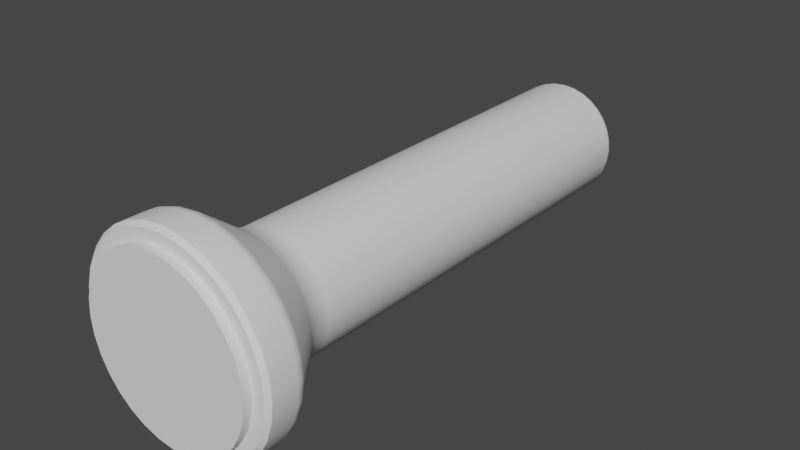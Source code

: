 # Source: Flashlight.blend  (saved by Blender 3.0.42; exported with 4.5.12 LTS)
import bpy
from mathutils import Matrix  # noqa: F401  (used for matrix-valued properties, if any)

bpy.ops.wm.read_factory_settings(use_empty=True)
scene = bpy.context.scene
scene.name = 'Scene'

# ---- collections
col_collection = bpy.data.collections.new('Collection'); scene.collection.children.link(col_collection)

# ---- node groups
ng_auto_smooth = bpy.data.node_groups.new('Auto Smooth', 'GeometryNodeTree')
_s = ng_auto_smooth.interface.new_socket(name='Geometry', in_out='OUTPUT', socket_type='NodeSocketGeometry')
_s = ng_auto_smooth.interface.new_socket(name='Geometry', in_out='INPUT', socket_type='NodeSocketGeometry')
_s = ng_auto_smooth.interface.new_socket(name='Angle', in_out='INPUT', socket_type='NodeSocketFloat')
_s.subtype = 'ANGLE'
_s.min_value = 0.0
_s.max_value = 3.142
ng_auto_smooth.is_modifier = True
_N = ng_auto_smooth.nodes; _L = ng_auto_smooth.links
n0 = _N.new('NodeGroupOutput'); n0.name = 'Group Output'; n0.location = (480, -100)
n1 = _N.new('NodeGroupInput'); n1.name = 'Group Input'; n1.location = (-420, -300)
n2 = _N.new('NodeGroupInput'); n2.name = 'Group Input.001'; n2.location = (-60, -100)
n3 = _N.new('GeometryNodeSetShadeSmooth'); n3.name = 'Set Shade Smooth'; n3.location = (120, -100)
n3.domain = 'EDGE'
n4 = _N.new('GeometryNodeSetShadeSmooth'); n4.name = 'Set Shade Smooth.001'; n4.location = (300, -100)
n5 = _N.new('GeometryNodeInputMeshEdgeAngle'); n5.name = 'Edge Angle'; n5.location = (-420, -220)
n6 = _N.new('GeometryNodeInputEdgeSmooth'); n6.name = 'Is Edge Smooth'; n6.location = (-60, -160)
n7 = _N.new('GeometryNodeInputShadeSmooth'); n7.name = 'Is Face Smooth'; n7.location = (-240, -340)
n8 = _N.new('FunctionNodeBooleanMath'); n8.name = 'Boolean Math'; n8.location = (-60, -220)
n9 = _N.new('FunctionNodeCompare'); n9.name = 'Compare'; n9.location = (-240, -180)
n9.operation = 'LESS_EQUAL'
_L.new(n5.outputs[0], n9.inputs[0])
_L.new(n4.outputs[0], n0.inputs[0])
_L.new(n1.outputs[1], n9.inputs[1])
_L.new(n9.outputs[0], n8.inputs[0])
_L.new(n7.outputs[0], n8.inputs[1])
_L.new(n2.outputs[0], n3.inputs[0])
_L.new(n6.outputs[0], n3.inputs[1])
_L.new(n3.outputs[0], n4.inputs[0])
_L.new(n8.outputs[0], n3.inputs[2])
n0.is_active_output = True

# ---- world
world_world = bpy.data.worlds.new('World'); scene.world = world_world
world_world.use_nodes = True; world_world.node_tree.nodes.clear()
_N = world_world.node_tree.nodes; _L = world_world.node_tree.links
n0 = _N.new('ShaderNodeOutputWorld'); n0.name = 'World Output'; n0.location = (300, 300)
n1 = _N.new('ShaderNodeBackground'); n1.name = 'Background'; n1.location = (10, 300)
n1.inputs[0].default_value = (0.05088, 0.05088, 0.05088, 1.0)
_L.new(n1.outputs[0], n0.inputs[0])
n0.is_active_output = True
world_world.color = (0.05088, 0.05088, 0.05088)
world_world.use_sun_shadow = False
world_world.sun_shadow_jitter_overblur = 0.0

# ---- meshes
me_cylinder = bpy.data.meshes.new('Cylinder')
me_cylinder.from_pydata([(3.064e-07, 0.6503, -2.826), (0.0, 0.7535, -2.723), (1.532e-07, 0.7019, -2.812), (4.098e-08, 0.7397, -2.774), (0.1269, 0.6378, -2.826), (0.147, 0.739, -2.723), (0.1369, 0.6884, -2.812), (0.1443, 0.7255, -2.774), (0.2489, 0.6008, -2.826), (0.2883, 0.6961, -2.723), (0.2686, 0.6485, -2.812), (0.2831, 0.6834, -2.774), (0.3613, 0.5407, -2.826), (0.4186, 0.6265, -2.723), (0.39, 0.5836, -2.812), (0.4109, 0.615, -2.774), (0.4599, 0.4599, -2.826), (0.5328, 0.5328, -2.723), (0.4963, 0.4963, -2.812), (0.523, 0.523, -2.774), (0.5407, 0.3613, -2.826), (0.6265, 0.4186, -2.723), (0.5836, 0.39, -2.812), (0.615, 0.4109, -2.774), (0.6008, 0.2489, -2.826), (0.6961, 0.2883, -2.723), (0.6485, 0.2686, -2.812), (0.6834, 0.2831, -2.774), (0.6378, 0.1269, -2.826), (0.739, 0.147, -2.723), (0.6884, 0.1369, -2.812), (0.7255, 0.1443, -2.774), (0.6503, -2.515e-08, -2.826), (0.7535, -3.294e-08, -2.723), (0.7019, -2.899e-08, -2.812), (0.7397, -3.19e-08, -2.774), (0.6378, -0.1269, -2.826), (0.739, -0.147, -2.723), (0.6884, -0.1369, -2.812), (0.7255, -0.1443, -2.774), (0.6008, -0.2489, -2.826), (0.6961, -0.2883, -2.723), (0.6485, -0.2686, -2.812), (0.6834, -0.2831, -2.774), (0.5407, -0.3613, -2.826), (0.6265, -0.4186, -2.723), (0.5836, -0.39, -2.812), (0.615, -0.4109, -2.774), (0.4599, -0.4599, -2.826), (0.5328, -0.5328, -2.723), (0.4963, -0.4963, -2.812), (0.523, -0.523, -2.774), (0.3613, -0.5407, -2.826), (0.4186, -0.6265, -2.723), (0.39, -0.5836, -2.812), (0.4109, -0.615, -2.774), (0.2489, -0.6008, -2.826), (0.2883, -0.6961, -2.723), (0.2686, -0.6485, -2.812), (0.2831, -0.6834, -2.774), (0.1269, -0.6378, -2.826), (0.147, -0.739, -2.723), (0.1369, -0.6884, -2.812), (0.1443, -0.7255, -2.774), (-5.495e-08, -0.6503, -2.826), (-6.587e-08, -0.7535, -2.723), (-6.042e-08, -0.7019, -2.812), (-6.438e-08, -0.7397, -2.774), (-0.1269, -0.6378, -2.826), (-0.147, -0.739, -2.723), (-0.1369, -0.6884, -2.812), (-0.1443, -0.7255, -2.774), (-0.2489, -0.6008, -2.826), (-0.2883, -0.6961, -2.723), (-0.2686, -0.6485, -2.812), (-0.2831, -0.6834, -2.774), (-0.3613, -0.5407, -2.826), (-0.4186, -0.6265, -2.723), (-0.39, -0.5836, -2.812), (-0.4109, -0.615, -2.774), (-0.4599, -0.4599, -2.826), (-0.5328, -0.5328, -2.723), (-0.4963, -0.4963, -2.812), (-0.523, -0.523, -2.774), (-0.5407, -0.3613, -2.826), (-0.6265, -0.4186, -2.723), (-0.5836, -0.39, -2.812), (-0.615, -0.4109, -2.774), (-0.6008, -0.2489, -2.826), (-0.6961, -0.2883, -2.723), (-0.6485, -0.2686, -2.812), (-0.6834, -0.2831, -2.774), (-0.6378, -0.1269, -2.826), (-0.739, -0.147, -2.723), (-0.6884, -0.1369, -2.812), (-0.7255, -0.1443, -2.774), (-0.6503, 9.313e-09, -2.826), (-0.7535, 8.985e-09, -2.723), (-0.7019, 9.139e-09, -2.812), (-0.7397, 9.022e-09, -2.774), (-0.6378, 0.1269, -2.826), (-0.739, 0.147, -2.723), (-0.6884, 0.1369, -2.812), (-0.7255, 0.1443, -2.774), (-0.6008, 0.2489, -2.826), (-0.6961, 0.2883, -2.723), (-0.6485, 0.2686, -2.812), (-0.6834, 0.2831, -2.774), (-0.5407, 0.3613, -2.826), (-0.6265, 0.4186, -2.723), (-0.5836, 0.39, -2.812), (-0.615, 0.4109, -2.774), (-0.4599, 0.4599, -2.826), (-0.5328, 0.5328, -2.723), (-0.4963, 0.4963, -2.812), (-0.523, 0.523, -2.774), (-0.3613, 0.5407, -2.826), (-0.4186, 0.6265, -2.723), (-0.39, 0.5836, -2.812), (-0.4109, 0.615, -2.774), (-0.2489, 0.6008, -2.826), (-0.2883, 0.6961, -2.723), (-0.2686, 0.6485, -2.812), (-0.2831, 0.6834, -2.774), (-0.1269, 0.6378, -2.826), (-0.147, 0.739, -2.723), (-0.1369, 0.6884, -2.812), (-0.1443, 0.7255, -2.774), (0.0, 0.7535, 2.622), (2.276e-08, 0.8763, 2.988), (1.746e-09, 0.7628, 2.713), (6.752e-09, 0.7895, 2.814), (1.403e-08, 0.8293, 2.911), (0.171, 0.8595, 2.988), (0.147, 0.739, 2.622), (0.1618, 0.8134, 2.911), (0.154, 0.7743, 2.814), (0.1488, 0.7482, 2.713), (0.3354, 0.8096, 2.988), (0.2883, 0.6961, 2.622), (0.3174, 0.7662, 2.911), (0.3021, 0.7294, 2.814), (0.2919, 0.7048, 2.713), (0.4869, 0.7286, 2.988), (0.4186, 0.6265, 2.622), (0.4607, 0.6896, 2.911), (0.4386, 0.6564, 2.814), (0.4238, 0.6343, 2.713), (0.6197, 0.6197, 2.988), (0.5328, 0.5328, 2.622), (0.5864, 0.5864, 2.911), (0.5582, 0.5582, 2.814), (0.5394, 0.5394, 2.713), (0.7286, 0.4869, 2.988), (0.6265, 0.4186, 2.622), (0.6896, 0.4607, 2.911), (0.6564, 0.4386, 2.814), (0.6343, 0.4238, 2.713), (0.8096, 0.3354, 2.988), (0.6961, 0.2883, 2.622), (0.7662, 0.3174, 2.911), (0.7294, 0.3021, 2.814), (0.7048, 0.2919, 2.713), (0.8595, 0.171, 2.988), (0.739, 0.147, 2.622), (0.8134, 0.1618, 2.911), (0.7743, 0.154, 2.814), (0.7482, 0.1488, 2.713), (0.8763, -3.709e-08, 2.988), (0.7535, -3.294e-08, 2.622), (0.8293, -3.551e-08, 2.911), (0.7895, -3.399e-08, 2.814), (0.7628, -3.329e-08, 2.713), (0.8595, -0.171, 2.988), (0.739, -0.147, 2.622), (0.8134, -0.1618, 2.911), (0.7743, -0.154, 2.814), (0.7482, -0.1488, 2.713), (0.8096, -0.3354, 2.988), (0.6961, -0.2883, 2.622), (0.7662, -0.3174, 2.911), (0.7294, -0.3021, 2.814), (0.7048, -0.2919, 2.713), (0.7286, -0.4869, 2.988), (0.6265, -0.4186, 2.622), (0.6896, -0.4607, 2.911), (0.6564, -0.4386, 2.814), (0.6343, -0.4238, 2.713), (0.6197, -0.6197, 2.988), (0.5328, -0.5328, 2.622), (0.5864, -0.5864, 2.911), (0.5582, -0.5582, 2.814), (0.5394, -0.5394, 2.713), (0.4869, -0.7286, 2.988), (0.4186, -0.6265, 2.622), (0.4607, -0.6896, 2.911), (0.4386, -0.6564, 2.814), (0.4238, -0.6343, 2.713), (0.3354, -0.8096, 2.988), (0.2883, -0.6961, 2.622), (0.3174, -0.7662, 2.911), (0.3021, -0.7294, 2.814), (0.2919, -0.7048, 2.713), (0.171, -0.8595, 2.988), (0.147, -0.739, 2.622), (0.1618, -0.8134, 2.911), (0.154, -0.7743, 2.814), (0.1488, -0.7482, 2.713), (-5.385e-08, -0.8763, 2.988), (-6.587e-08, -0.7535, 2.622), (-5.844e-08, -0.8293, 2.911), (-6.228e-08, -0.7895, 2.814), (-6.496e-08, -0.7628, 2.713), (-0.171, -0.8595, 2.988), (-0.147, -0.739, 2.622), (-0.1618, -0.8134, 2.911), (-0.154, -0.7743, 2.814), (-0.1488, -0.7482, 2.713), (-0.3354, -0.8096, 2.988), (-0.2883, -0.6961, 2.622), (-0.3174, -0.7662, 2.911), (-0.3021, -0.7294, 2.814), (-0.2919, -0.7048, 2.713), (-0.4869, -0.7286, 2.988), (-0.4186, -0.6265, 2.622), (-0.4607, -0.6896, 2.911), (-0.4386, -0.6564, 2.814), (-0.4238, -0.6343, 2.713), (-0.6197, -0.6197, 2.988), (-0.5328, -0.5328, 2.622), (-0.5864, -0.5864, 2.911), (-0.5582, -0.5582, 2.814), (-0.5394, -0.5394, 2.713), (-0.7286, -0.4869, 2.988), (-0.6265, -0.4186, 2.622), (-0.6896, -0.4607, 2.911), (-0.6564, -0.4386, 2.814), (-0.6343, -0.4238, 2.713), (-0.8096, -0.3354, 2.988), (-0.6961, -0.2883, 2.622), (-0.7662, -0.3174, 2.911), (-0.7294, -0.3021, 2.814), (-0.7048, -0.2919, 2.713), (-0.8595, -0.171, 2.988), (-0.739, -0.147, 2.622), (-0.8134, -0.1618, 2.911), (-0.7743, -0.154, 2.814), (-0.7482, -0.1488, 2.713), (-0.8763, 1.167e-08, 2.988), (-0.7535, 8.985e-09, 2.622), (-0.8293, 1.059e-08, 2.911), (-0.7895, 9.779e-09, 2.814), (-0.7628, 9.197e-09, 2.713), (-0.8595, 0.171, 2.988), (-0.739, 0.147, 2.622), (-0.8134, 0.1618, 2.911), (-0.7743, 0.154, 2.814), (-0.7482, 0.1488, 2.713), (-0.8096, 0.3354, 2.988), (-0.6961, 0.2883, 2.622), (-0.7662, 0.3174, 2.911), (-0.7294, 0.3021, 2.814), (-0.7048, 0.2919, 2.713), (-0.7286, 0.4869, 2.988), (-0.6265, 0.4186, 2.622), (-0.6896, 0.4607, 2.911), (-0.6564, 0.4386, 2.814), (-0.6343, 0.4238, 2.713), (-0.6197, 0.6197, 2.988), (-0.5328, 0.5328, 2.622), (-0.5864, 0.5864, 2.911), (-0.5582, 0.5582, 2.814), (-0.5394, 0.5394, 2.713), (-0.4869, 0.7286, 2.988), (-0.4186, 0.6265, 2.622), (-0.4607, 0.6896, 2.911), (-0.4386, 0.6564, 2.814), (-0.4238, 0.6343, 2.713), (-0.3354, 0.8096, 2.988), (-0.2883, 0.6961, 2.622), (-0.3174, 0.7662, 2.911), (-0.3021, 0.7294, 2.814), (-0.2919, 0.7048, 2.713), (-0.171, 0.8595, 2.988), (-0.147, 0.739, 2.622), (-0.1618, 0.8134, 2.911), (-0.154, 0.7743, 2.814), (-0.1488, 0.7482, 2.713), (0.2523, 1.269, 3.603), (0.245, 1.232, 3.491), (0.2514, 1.264, 3.565), (0.2487, 1.25, 3.524), (9.307e-08, 1.256, 3.491), (9.389e-08, 1.293, 3.603), (9.581e-08, 1.275, 3.524), (9.607e-08, 1.288, 3.565), (0.495, 1.195, 3.603), (0.4806, 1.16, 3.491), (0.4931, 1.19, 3.565), (0.4878, 1.178, 3.524), (0.7186, 1.075, 3.603), (0.6977, 1.044, 3.491), (0.7158, 1.071, 3.565), (0.7082, 1.06, 3.524), (0.9146, 0.9146, 3.603), (0.888, 0.888, 3.491), (0.9111, 0.9111, 3.565), (0.9013, 0.9013, 3.524), (1.075, 0.7186, 3.603), (1.044, 0.6977, 3.491), (1.071, 0.7158, 3.565), (1.06, 0.7082, 3.524), (1.195, 0.495, 3.603), (1.16, 0.4806, 3.491), (1.19, 0.4931, 3.565), (1.178, 0.4878, 3.524), (1.269, 0.2523, 3.603), (1.232, 0.245, 3.491), (1.264, 0.2514, 3.565), (1.25, 0.2487, 3.524), (1.293, -5.119e-08, 3.603), (1.256, -4.992e-08, 3.491), (1.288, -5.102e-08, 3.565), (1.275, -5.055e-08, 3.524), (1.269, -0.2523, 3.603), (1.232, -0.245, 3.491), (1.264, -0.2514, 3.565), (1.25, -0.2487, 3.524), (1.195, -0.495, 3.603), (1.16, -0.4806, 3.491), (1.19, -0.4931, 3.565), (1.178, -0.4878, 3.524), (1.075, -0.7186, 3.603), (1.044, -0.6977, 3.491), (1.071, -0.7158, 3.565), (1.06, -0.7082, 3.524), (0.9146, -0.9146, 3.603), (0.888, -0.888, 3.491), (0.9111, -0.9111, 3.565), (0.9013, -0.9013, 3.524), (0.7186, -1.075, 3.603), (0.6977, -1.044, 3.491), (0.7158, -1.071, 3.565), (0.7082, -1.06, 3.524), (0.495, -1.195, 3.603), (0.4806, -1.16, 3.491), (0.4931, -1.19, 3.565), (0.4878, -1.178, 3.524), (0.2523, -1.269, 3.603), (0.245, -1.232, 3.491), (0.2514, -1.264, 3.565), (0.2487, -1.25, 3.524), (-1.919e-08, -1.293, 3.603), (-1.672e-08, -1.256, 3.491), (-1.662e-08, -1.288, 3.565), (-1.569e-08, -1.275, 3.524), (-0.2523, -1.269, 3.603), (-0.245, -1.232, 3.491), (-0.2514, -1.264, 3.565), (-0.2487, -1.25, 3.524), (-0.495, -1.195, 3.603), (-0.4806, -1.16, 3.491), (-0.4931, -1.19, 3.565), (-0.4878, -1.178, 3.524), (-0.7186, -1.075, 3.603), (-0.6977, -1.044, 3.491), (-0.7158, -1.071, 3.565), (-0.7082, -1.06, 3.524), (-0.9146, -0.9146, 3.603), (-0.888, -0.888, 3.491), (-0.9111, -0.9111, 3.565), (-0.9013, -0.9013, 3.524), (-1.075, -0.7186, 3.603), (-1.044, -0.6977, 3.491), (-1.071, -0.7158, 3.565), (-1.06, -0.7082, 3.524), (-1.195, -0.495, 3.603), (-1.16, -0.4806, 3.491), (-1.19, -0.4931, 3.565), (-1.178, -0.4878, 3.524), (-1.269, -0.2523, 3.603), (-1.232, -0.245, 3.491), (-1.264, -0.2514, 3.565), (-1.25, -0.2487, 3.524), (-1.293, 2.077e-08, 3.603), (-1.256, 1.995e-08, 3.491), (-1.288, 2.066e-08, 3.565), (-1.275, 2.037e-08, 3.524), (-1.269, 0.2523, 3.603), (-1.232, 0.245, 3.491), (-1.264, 0.2514, 3.565), (-1.25, 0.2487, 3.524), (-1.195, 0.495, 3.603), (-1.16, 0.4806, 3.491), (-1.19, 0.4931, 3.565), (-1.178, 0.4878, 3.524), (-1.075, 0.7186, 3.603), (-1.044, 0.6977, 3.491), (-1.071, 0.7158, 3.565), (-1.06, 0.7082, 3.524), (-0.9146, 0.9146, 3.603), (-0.888, 0.888, 3.491), (-0.9111, 0.9111, 3.565), (-0.9013, 0.9013, 3.524), (-0.7186, 1.075, 3.603), (-0.6977, 1.044, 3.491), (-0.7158, 1.071, 3.565), (-0.7082, 1.06, 3.524), (-0.495, 1.195, 3.603), (-0.4806, 1.16, 3.491), (-0.4931, 1.19, 3.565), (-0.4878, 1.178, 3.524), (-0.2523, 1.269, 3.603), (-0.245, 1.232, 3.491), (-0.2514, 1.264, 3.565), (-0.2487, 1.25, 3.524), (0.2138, 1.075, 3.977), (0.2523, 1.269, 3.927), (6.193e-08, 1.293, 3.927), (5.978e-08, 1.096, 3.977), (0.4194, 1.012, 3.977), (0.495, 1.195, 3.927), (0.6088, 0.9112, 3.977), (0.7186, 1.075, 3.927), (0.7749, 0.7749, 3.977), (0.9146, 0.9146, 3.927), (0.9112, 0.6088, 3.977), (1.075, 0.7186, 3.927), (1.012, 0.4194, 3.977), (1.195, 0.495, 3.927), (1.075, 0.2138, 3.977), (1.269, 0.2523, 3.927), (1.096, -4.317e-08, 3.977), (1.293, -5.119e-08, 3.927), (1.075, -0.2138, 3.977), (1.269, -0.2523, 3.927), (1.012, -0.4194, 3.977), (1.195, -0.495, 3.927), (0.9112, -0.6088, 3.977), (1.075, -0.7186, 3.927), (0.7749, -0.7749, 3.977), (0.9146, -0.9146, 3.927), (0.6088, -0.9112, 3.977), (0.7186, -1.075, 3.927), (0.4194, -1.012, 3.977), (0.495, -1.195, 3.927), (0.2138, -1.075, 3.977), (0.2523, -1.269, 3.927), (-4.303e-08, -1.096, 3.977), (-5.115e-08, -1.293, 3.927), (-0.2138, -1.075, 3.977), (-0.2523, -1.269, 3.927), (-0.4194, -1.012, 3.977), (-0.495, -1.195, 3.927), (-0.6088, -0.9112, 3.977), (-0.7186, -1.075, 3.927), (-0.7749, -0.7749, 3.977), (-0.9146, -0.9146, 3.927), (-0.9112, -0.6088, 3.977), (-1.075, -0.7186, 3.927), (-1.012, -0.4194, 3.977), (-1.195, -0.495, 3.927), (-1.075, -0.2138, 3.977), (-1.269, -0.2523, 3.927), (-1.096, 2.095e-08, 3.977), (-1.293, 2.077e-08, 3.927), (-1.075, 0.2138, 3.977), (-1.269, 0.2523, 3.927), (-1.012, 0.4194, 3.977), (-1.195, 0.495, 3.927), (-0.9112, 0.6088, 3.977), (-1.075, 0.7186, 3.927), (-0.7749, 0.7749, 3.977), (-0.9146, 0.9146, 3.927), (-0.6088, 0.9112, 3.977), (-0.7186, 1.075, 3.927), (-0.4194, 1.012, 3.977), (-0.495, 1.195, 3.927), (-0.2138, 1.075, 3.977), (-0.2523, 1.269, 3.927), (5.867e-08, 1.243, 3.977), (0.2425, 1.219, 3.977), (0.4758, 1.149, 3.977), (0.6907, 1.034, 3.977), (0.8791, 0.8791, 3.977), (1.034, 0.6907, 3.977), (1.149, 0.4758, 3.977), (1.219, 0.2425, 3.977), (1.243, -4.703e-08, 3.977), (1.219, -0.2425, 3.977), (1.149, -0.4758, 3.977), (1.034, -0.6907, 3.977), (0.8791, -0.8791, 3.977), (0.6907, -1.034, 3.977), (0.4758, -1.149, 3.977), (0.2425, -1.219, 3.977), (-5.076e-08, -1.243, 3.977), (-0.2425, -1.219, 3.977), (-0.4758, -1.149, 3.977), (-0.6907, -1.034, 3.977), (-0.8791, -0.8791, 3.977), (-1.034, -0.6907, 3.977), (-1.149, -0.4758, 3.977), (-1.219, -0.2425, 3.977), (-1.243, 2.095e-08, 3.977), (-1.219, 0.2425, 3.977), (-1.149, 0.4758, 3.977), (-1.034, 0.6907, 3.977), (-0.8791, 0.8791, 3.977), (-0.6907, 1.034, 3.977), (-0.4758, 1.149, 3.977), (-0.2425, 1.219, 3.977)], [], [(1, 128, 134, 5), (312, 308, 427, 429), (316, 312, 429, 431), (320, 316, 431, 433), (324, 320, 433, 435), (328, 324, 435, 437), (332, 328, 437, 439), (336, 332, 439, 441), (340, 336, 441, 443), (344, 340, 443, 445), (348, 344, 445, 447), (352, 348, 447, 449), (356, 352, 449, 451), (360, 356, 451, 453), (364, 360, 453, 455), (368, 364, 455, 457), (372, 368, 457, 459), (376, 372, 459, 461), (380, 376, 461, 463), (384, 380, 463, 465), (388, 384, 465, 467), (392, 388, 467, 469), (396, 392, 469, 471), (400, 396, 471, 473), (404, 400, 473, 475), (408, 404, 475, 477), (412, 408, 477, 479), (65, 209, 214, 69), (308, 304, 425, 427), (304, 300, 423, 425), (238, 233, 373, 377), (101, 254, 259, 105), (13, 144, 149, 17), (49, 189, 194, 53), (85, 234, 239, 89), (121, 279, 284, 125), (33, 169, 174, 37), (69, 214, 219, 73), (105, 259, 264, 109), (17, 149, 154, 21), (53, 194, 199, 57), (89, 239, 244, 93), (125, 284, 128, 1), (293, 412, 479, 418), (37, 174, 179, 41), (73, 219, 224, 77), (109, 264, 269, 113), (21, 154, 159, 25), (57, 199, 204, 61), (93, 244, 249, 97), (5, 134, 139, 9), (41, 179, 184, 45), (77, 224, 229, 81), (113, 269, 274, 117), (25, 159, 164, 29), (61, 204, 209, 65), (97, 249, 254, 101), (9, 139, 144, 13), (45, 184, 189, 49), (81, 229, 234, 85), (117, 274, 279, 121), (29, 164, 169, 33), (296, 288, 417, 421), (173, 168, 321, 325), (243, 238, 377, 381), (178, 173, 325, 329), (248, 243, 381, 385), (183, 178, 329, 333), (253, 248, 385, 389), (188, 183, 333, 337), (258, 253, 389, 393), (193, 188, 337, 341), (263, 258, 393, 397), (198, 193, 341, 345), (138, 133, 289, 297), (268, 263, 397, 401), (203, 198, 345, 349), (300, 296, 421, 423), (273, 268, 401, 405), (208, 203, 349, 353), (143, 138, 297, 301), (278, 273, 405, 409), (213, 208, 353, 357), (148, 143, 301, 305), (283, 278, 409, 413), (218, 213, 357, 361), (153, 148, 305, 309), (129, 283, 413, 292), (223, 218, 361, 365), (158, 153, 309, 313), (228, 223, 365, 369), (163, 158, 313, 317), (233, 228, 369, 373), (168, 163, 317, 321), (1, 5, 7, 3), (3, 7, 6, 2), (2, 6, 4, 0), (5, 9, 11, 7), (7, 11, 10, 6), (6, 10, 8, 4), (9, 13, 15, 11), (11, 15, 14, 10), (10, 14, 12, 8), (13, 17, 19, 15), (15, 19, 18, 14), (14, 18, 16, 12), (17, 21, 23, 19), (19, 23, 22, 18), (18, 22, 20, 16), (21, 25, 27, 23), (23, 27, 26, 22), (22, 26, 24, 20), (25, 29, 31, 27), (27, 31, 30, 26), (26, 30, 28, 24), (29, 33, 35, 31), (31, 35, 34, 30), (30, 34, 32, 28), (33, 37, 39, 35), (35, 39, 38, 34), (34, 38, 36, 32), (37, 41, 43, 39), (39, 43, 42, 38), (38, 42, 40, 36), (41, 45, 47, 43), (43, 47, 46, 42), (42, 46, 44, 40), (45, 49, 51, 47), (47, 51, 50, 46), (46, 50, 48, 44), (49, 53, 55, 51), (51, 55, 54, 50), (50, 54, 52, 48), (53, 57, 59, 55), (55, 59, 58, 54), (54, 58, 56, 52), (57, 61, 63, 59), (59, 63, 62, 58), (58, 62, 60, 56), (61, 65, 67, 63), (63, 67, 66, 62), (62, 66, 64, 60), (65, 69, 71, 67), (67, 71, 70, 66), (66, 70, 68, 64), (69, 73, 75, 71), (71, 75, 74, 70), (70, 74, 72, 68), (73, 77, 79, 75), (75, 79, 78, 74), (74, 78, 76, 72), (77, 81, 83, 79), (79, 83, 82, 78), (78, 82, 80, 76), (81, 85, 87, 83), (83, 87, 86, 82), (82, 86, 84, 80), (85, 89, 91, 87), (87, 91, 90, 86), (86, 90, 88, 84), (89, 93, 95, 91), (91, 95, 94, 90), (90, 94, 92, 88), (93, 97, 99, 95), (95, 99, 98, 94), (94, 98, 96, 92), (97, 101, 103, 99), (99, 103, 102, 98), (98, 102, 100, 96), (101, 105, 107, 103), (103, 107, 106, 102), (102, 106, 104, 100), (105, 109, 111, 107), (107, 111, 110, 106), (106, 110, 108, 104), (109, 113, 115, 111), (111, 115, 114, 110), (110, 114, 112, 108), (113, 117, 119, 115), (115, 119, 118, 114), (114, 118, 116, 112), (117, 121, 123, 119), (119, 123, 122, 118), (118, 122, 120, 116), (121, 125, 127, 123), (123, 127, 126, 122), (122, 126, 124, 120), (125, 1, 3, 127), (127, 3, 2, 126), (126, 2, 0, 124), (0, 4, 8, 12, 16, 20, 24, 28, 32, 36, 40, 44, 48, 52, 56, 60, 64, 68, 72, 76, 80, 84, 88, 92, 96, 100, 104, 108, 112, 116, 120, 124), (134, 128, 130, 137), (137, 130, 131, 136), (136, 131, 132, 135), (135, 132, 129, 133), (139, 134, 137, 142), (142, 137, 136, 141), (141, 136, 135, 140), (140, 135, 133, 138), (144, 139, 142, 147), (147, 142, 141, 146), (146, 141, 140, 145), (145, 140, 138, 143), (149, 144, 147, 152), (152, 147, 146, 151), (151, 146, 145, 150), (150, 145, 143, 148), (154, 149, 152, 157), (157, 152, 151, 156), (156, 151, 150, 155), (155, 150, 148, 153), (159, 154, 157, 162), (162, 157, 156, 161), (161, 156, 155, 160), (160, 155, 153, 158), (164, 159, 162, 167), (167, 162, 161, 166), (166, 161, 160, 165), (165, 160, 158, 163), (169, 164, 167, 172), (172, 167, 166, 171), (171, 166, 165, 170), (170, 165, 163, 168), (174, 169, 172, 177), (177, 172, 171, 176), (176, 171, 170, 175), (175, 170, 168, 173), (179, 174, 177, 182), (182, 177, 176, 181), (181, 176, 175, 180), (180, 175, 173, 178), (184, 179, 182, 187), (187, 182, 181, 186), (186, 181, 180, 185), (185, 180, 178, 183), (189, 184, 187, 192), (192, 187, 186, 191), (191, 186, 185, 190), (190, 185, 183, 188), (194, 189, 192, 197), (197, 192, 191, 196), (196, 191, 190, 195), (195, 190, 188, 193), (199, 194, 197, 202), (202, 197, 196, 201), (201, 196, 195, 200), (200, 195, 193, 198), (204, 199, 202, 207), (207, 202, 201, 206), (206, 201, 200, 205), (205, 200, 198, 203), (209, 204, 207, 212), (212, 207, 206, 211), (211, 206, 205, 210), (210, 205, 203, 208), (214, 209, 212, 217), (217, 212, 211, 216), (216, 211, 210, 215), (215, 210, 208, 213), (219, 214, 217, 222), (222, 217, 216, 221), (221, 216, 215, 220), (220, 215, 213, 218), (224, 219, 222, 227), (227, 222, 221, 226), (226, 221, 220, 225), (225, 220, 218, 223), (229, 224, 227, 232), (232, 227, 226, 231), (231, 226, 225, 230), (230, 225, 223, 228), (234, 229, 232, 237), (237, 232, 231, 236), (236, 231, 230, 235), (235, 230, 228, 233), (239, 234, 237, 242), (242, 237, 236, 241), (241, 236, 235, 240), (240, 235, 233, 238), (244, 239, 242, 247), (247, 242, 241, 246), (246, 241, 240, 245), (245, 240, 238, 243), (249, 244, 247, 252), (252, 247, 246, 251), (251, 246, 245, 250), (250, 245, 243, 248), (254, 249, 252, 257), (257, 252, 251, 256), (256, 251, 250, 255), (255, 250, 248, 253), (259, 254, 257, 262), (262, 257, 256, 261), (261, 256, 255, 260), (260, 255, 253, 258), (264, 259, 262, 267), (267, 262, 261, 266), (266, 261, 260, 265), (265, 260, 258, 263), (269, 264, 267, 272), (272, 267, 266, 271), (271, 266, 265, 270), (270, 265, 263, 268), (274, 269, 272, 277), (277, 272, 271, 276), (276, 271, 270, 275), (275, 270, 268, 273), (279, 274, 277, 282), (282, 277, 276, 281), (281, 276, 275, 280), (280, 275, 273, 278), (284, 279, 282, 287), (287, 282, 281, 286), (286, 281, 280, 285), (285, 280, 278, 283), (128, 284, 287, 130), (130, 287, 286, 131), (131, 286, 285, 132), (132, 285, 283, 129), (289, 292, 294, 291), (291, 294, 295, 290), (290, 295, 293, 288), (297, 289, 291, 299), (299, 291, 290, 298), (298, 290, 288, 296), (301, 297, 299, 303), (303, 299, 298, 302), (302, 298, 296, 300), (305, 301, 303, 307), (307, 303, 302, 306), (306, 302, 300, 304), (309, 305, 307, 311), (311, 307, 306, 310), (310, 306, 304, 308), (313, 309, 311, 315), (315, 311, 310, 314), (314, 310, 308, 312), (317, 313, 315, 319), (319, 315, 314, 318), (318, 314, 312, 316), (321, 317, 319, 323), (323, 319, 318, 322), (322, 318, 316, 320), (325, 321, 323, 327), (327, 323, 322, 326), (326, 322, 320, 324), (329, 325, 327, 331), (331, 327, 326, 330), (330, 326, 324, 328), (333, 329, 331, 335), (335, 331, 330, 334), (334, 330, 328, 332), (337, 333, 335, 339), (339, 335, 334, 338), (338, 334, 332, 336), (341, 337, 339, 343), (343, 339, 338, 342), (342, 338, 336, 340), (345, 341, 343, 347), (347, 343, 342, 346), (346, 342, 340, 344), (349, 345, 347, 351), (351, 347, 346, 350), (350, 346, 344, 348), (353, 349, 351, 355), (355, 351, 350, 354), (354, 350, 348, 352), (357, 353, 355, 359), (359, 355, 354, 358), (358, 354, 352, 356), (361, 357, 359, 363), (363, 359, 358, 362), (362, 358, 356, 360), (365, 361, 363, 367), (367, 363, 362, 366), (366, 362, 360, 364), (369, 365, 367, 371), (371, 367, 366, 370), (370, 366, 364, 368), (373, 369, 371, 375), (375, 371, 370, 374), (374, 370, 368, 372), (377, 373, 375, 379), (379, 375, 374, 378), (378, 374, 372, 376), (381, 377, 379, 383), (383, 379, 378, 382), (382, 378, 376, 380), (385, 381, 383, 387), (387, 383, 382, 386), (386, 382, 380, 384), (389, 385, 387, 391), (391, 387, 386, 390), (390, 386, 384, 388), (393, 389, 391, 395), (395, 391, 390, 394), (394, 390, 388, 392), (397, 393, 395, 399), (399, 395, 394, 398), (398, 394, 392, 396), (401, 397, 399, 403), (403, 399, 398, 402), (402, 398, 396, 400), (405, 401, 403, 407), (407, 403, 402, 406), (406, 402, 400, 404), (409, 405, 407, 411), (411, 407, 406, 410), (410, 406, 404, 408), (413, 409, 411, 415), (415, 411, 410, 414), (414, 410, 408, 412), (292, 413, 415, 294), (294, 415, 414, 295), (295, 414, 412, 293), (133, 129, 292, 289), (417, 418, 480, 481), (421, 417, 481, 482), (423, 421, 482, 483), (425, 423, 483, 484), (427, 425, 484, 485), (429, 427, 485, 486), (431, 429, 486, 487), (433, 431, 487, 488), (435, 433, 488, 489), (437, 435, 489, 490), (439, 437, 490, 491), (441, 439, 491, 492), (443, 441, 492, 493), (445, 443, 493, 494), (447, 445, 494, 495), (449, 447, 495, 496), (451, 449, 496, 497), (453, 451, 497, 498), (455, 453, 498, 499), (457, 455, 499, 500), (459, 457, 500, 501), (461, 459, 501, 502), (463, 461, 502, 503), (465, 463, 503, 504), (467, 465, 504, 505), (469, 467, 505, 506), (471, 469, 506, 507), (473, 471, 507, 508), (475, 473, 508, 509), (477, 475, 509, 510), (479, 477, 510, 511), (418, 479, 511, 480), (288, 293, 418, 417), (419, 416, 481, 480), (416, 420, 482, 481), (420, 422, 483, 482), (422, 424, 484, 483), (424, 426, 485, 484), (426, 428, 486, 485), (428, 430, 487, 486), (430, 432, 488, 487), (432, 434, 489, 488), (434, 436, 490, 489), (436, 438, 491, 490), (438, 440, 492, 491), (440, 442, 493, 492), (442, 444, 494, 493), (444, 446, 495, 494), (446, 448, 496, 495), (448, 450, 497, 496), (450, 452, 498, 497), (452, 454, 499, 498), (454, 456, 500, 499), (456, 458, 501, 500), (458, 460, 502, 501), (460, 462, 503, 502), (462, 464, 504, 503), (464, 466, 505, 504), (466, 468, 506, 505), (468, 470, 507, 506), (470, 472, 508, 507), (472, 474, 509, 508), (474, 476, 510, 509), (476, 478, 511, 510), (478, 419, 480, 511)])
me_cylinder.polygons.foreach_set('use_smooth', [True] * 481)
_uv = me_cylinder.uv_layers.new(name='UVMap')
_uv.uv.foreach_set('vector', [1.0, 0.5091, 1.0, 0.982, 0.9687, 0.982, 0.9688, 0.5091, 0.8125, 1.0, 0.8438, 1.0, 0.8438, 1.0, 0.8125, 1.0, 0.7812, 1.0, 0.8125, 1.0, 0.8125, 1.0, 0.7812, 1.0, 0.75, 1.0, 0.7812, 1.0, 0.7812, 1.0, 0.75, 1.0, 0.7188, 1.0, 0.75, 1.0, 0.75, 1.0, 0.7188, 1.0, 0.6875, 1.0, 0.7188, 1.0, 0.7188, 1.0, 0.6875, 1.0, 0.6562, 1.0, 0.6875, 1.0, 0.6875, 1.0, 0.6562, 1.0, 0.625, 1.0, 0.6562, 1.0, 0.6562, 1.0, 0.625, 1.0, 0.5938, 1.0, 0.625, 1.0, 0.625, 1.0, 0.5938, 1.0, 0.5625, 1.0, 0.5938, 1.0, 0.5938, 1.0, 0.5625, 1.0, 0.5312, 1.0, 0.5625, 1.0, 0.5625, 1.0, 0.5312, 1.0, 0.5, 1.0, 0.5312, 1.0, 0.5312, 1.0, 0.5, 1.0, 0.4688, 1.0, 0.5, 1.0, 0.5, 1.0, 0.4688, 1.0, 0.4375, 1.0, 0.4688, 1.0, 0.4688, 1.0, 0.4375, 1.0, 0.4062, 1.0, 0.4375, 1.0, 0.4375, 1.0, 0.4062, 1.0, 0.375, 1.0, 0.4062, 1.0, 0.4062, 1.0, 0.375, 1.0, 0.3438, 1.0, 0.375, 1.0, 0.375, 1.0, 0.3438, 1.0, 0.3125, 1.0, 0.3438, 1.0, 0.3438, 1.0, 0.3125, 1.0, 0.2812, 1.0, 0.3125, 1.0, 0.3125, 1.0, 0.2812, 1.0, 0.25, 1.0, 0.2812, 1.0, 0.2812, 1.0, 0.25, 1.0, 0.2188, 1.0, 0.25, 1.0, 0.25, 1.0, 0.2188, 1.0, 0.1875, 1.0, 0.2188, 1.0, 0.2188, 1.0, 0.1875, 1.0, 0.1562, 1.0, 0.1875, 1.0, 0.1875, 1.0, 0.1562, 1.0, 0.125, 1.0, 0.1562, 1.0, 0.1562, 1.0, 0.125, 1.0, 0.09375, 1.0, 0.125, 1.0, 0.125, 1.0, 0.09375, 1.0, 0.0625, 1.0, 0.09375, 1.0, 0.09375, 1.0, 0.0625, 1.0, 0.03125, 1.0, 0.0625, 1.0, 0.0625, 1.0, 0.03125, 1.0, 0.5, 0.5091, 0.5, 0.982, 0.4688, 0.982, 0.4688, 0.5091, 0.8438, 1.0, 0.875, 1.0, 0.875, 1.0, 0.8438, 1.0, 0.875, 1.0, 0.9062, 1.0, 0.9062, 1.0, 0.875, 1.0, 0.3125, 1.0, 0.3438, 1.0, 0.3438, 1.0, 0.3125, 1.0, 0.2188, 0.5091, 0.2188, 0.982, 0.1875, 0.982, 0.1875, 0.5091, 0.9062, 0.5091, 0.9062, 0.982, 0.875, 0.982, 0.875, 0.5091, 0.625, 0.5091, 0.625, 0.982, 0.5938, 0.982, 0.5938, 0.5091, 0.3438, 0.5091, 0.3438, 0.982, 0.3125, 0.982, 0.3125, 0.5091, 0.0625, 0.5091, 0.0625, 0.982, 0.03125, 0.982, 0.03125, 0.5091, 0.75, 0.5091, 0.75, 0.982, 0.7188, 0.982, 0.7188, 0.5091, 0.4688, 0.5091, 0.4688, 0.982, 0.4375, 0.982, 0.4375, 0.5091, 0.1875, 0.5091, 0.1875, 0.982, 0.1562, 0.982, 0.1562, 0.5091, 0.875, 0.5091, 0.875, 0.982, 0.8437, 0.982, 0.8438, 0.5091, 0.5938, 0.5091, 0.5938, 0.982, 0.5625, 0.982, 0.5625, 0.5091, 0.3125, 0.5091, 0.3125, 0.982, 0.2812, 0.982, 0.2812, 0.5091, 0.03125, 0.5091, 0.03125, 0.982, 0.0, 0.982, 0.0, 0.5091, 0.0, 1.0, 0.03125, 1.0, 0.03125, 1.0, 0.0, 1.0, 0.7188, 0.5091, 0.7188, 0.982, 0.6875, 0.982, 0.6875, 0.5091, 0.4375, 0.5091, 0.4375, 0.982, 0.4062, 0.982, 0.4062, 0.5091, 0.1562, 0.5091, 0.1562, 0.982, 0.125, 0.982, 0.125, 0.5091, 0.8438, 0.5091, 0.8438, 0.982, 0.8125, 0.982, 0.8125, 0.5091, 0.5625, 0.5091, 0.5625, 0.982, 0.5312, 0.982, 0.5312, 0.5091, 0.2812, 0.5091, 0.2812, 0.982, 0.25, 0.982, 0.25, 0.5091, 0.9688, 0.5091, 0.9688, 0.982, 0.9375, 0.982, 0.9375, 0.5091, 0.6875, 0.5091, 0.6875, 0.982, 0.6562, 0.982, 0.6562, 0.5091, 0.4062, 0.5091, 0.4062, 0.982, 0.375, 0.982, 0.375, 0.5091, 0.125, 0.5091, 0.125, 0.982, 0.09375, 0.982, 0.09375, 0.5091, 0.8125, 0.5091, 0.8125, 0.982, 0.7812, 0.982, 0.7812, 0.5091, 0.5312, 0.5091, 0.5312, 0.982, 0.5, 0.982, 0.5, 0.5091, 0.25, 0.5091, 0.25, 0.982, 0.2188, 0.982, 0.2188, 0.5091, 0.9375, 0.5091, 0.9375, 0.982, 0.9062, 0.982, 0.9062, 0.5091, 0.6562, 0.5091, 0.6562, 0.982, 0.625, 0.982, 0.625, 0.5091, 0.375, 0.5091, 0.375, 0.982, 0.3438, 0.982, 0.3438, 0.5091, 0.09375, 0.5091, 0.09375, 0.982, 0.0625, 0.982, 0.0625, 0.5091, 0.7812, 0.5091, 0.7812, 0.982, 0.75, 0.982, 0.75, 0.5091, 0.9375, 1.0, 0.9688, 1.0, 0.9688, 1.0, 0.9375, 1.0, 0.7188, 1.0, 0.75, 1.0, 0.75, 1.0, 0.7188, 1.0, 0.2812, 1.0, 0.3125, 1.0, 0.3125, 1.0, 0.2812, 1.0, 0.6875, 1.0, 0.7188, 1.0, 0.7188, 1.0, 0.6875, 1.0, 0.25, 1.0, 0.2812, 1.0, 0.2812, 1.0, 0.25, 1.0, 0.6562, 1.0, 0.6875, 1.0, 0.6875, 1.0, 0.6562, 1.0, 0.2188, 1.0, 0.25, 1.0, 0.25, 1.0, 0.2188, 1.0, 0.625, 1.0, 0.6562, 1.0, 0.6562, 1.0, 0.625, 1.0, 0.1875, 1.0, 0.2188, 1.0, 0.2188, 1.0, 0.1875, 1.0, 0.5938, 1.0, 0.625, 1.0, 0.625, 1.0, 0.5938, 1.0, 0.1562, 1.0, 0.1875, 1.0, 0.1875, 1.0, 0.1562, 1.0, 0.5625, 1.0, 0.5938, 1.0, 0.5938, 1.0, 0.5625, 1.0, 0.9375, 1.0, 0.9688, 1.0, 0.9688, 1.0, 0.9375, 1.0, 0.125, 1.0, 0.1562, 1.0, 0.1562, 1.0, 0.125, 1.0, 0.5312, 1.0, 0.5625, 1.0, 0.5625, 1.0, 0.5312, 1.0, 0.9062, 1.0, 0.9375, 1.0, 0.9375, 1.0, 0.9062, 1.0, 0.09375, 1.0, 0.125, 1.0, 0.125, 1.0, 0.09375, 1.0, 0.5, 1.0, 0.5312, 1.0, 0.5312, 1.0, 0.5, 1.0, 0.9062, 1.0, 0.9375, 1.0, 0.9375, 1.0, 0.9062, 1.0, 0.0625, 1.0, 0.09375, 1.0, 0.09375, 1.0, 0.0625, 1.0, 0.4688, 1.0, 0.5, 1.0, 0.5, 1.0, 0.4688, 1.0, 0.875, 1.0, 0.9062, 1.0, 0.9062, 1.0, 0.875, 1.0, 0.03125, 1.0, 0.0625, 1.0, 0.0625, 1.0, 0.03125, 1.0, 0.4375, 1.0, 0.4688, 1.0, 0.4688, 1.0, 0.4375, 1.0, 0.8438, 1.0, 0.875, 1.0, 0.875, 1.0, 0.8438, 1.0, 0.0, 1.0, 0.03125, 1.0, 0.03125, 1.0, 0.0, 1.0, 0.4062, 1.0, 0.4375, 1.0, 0.4375, 1.0, 0.4062, 1.0, 0.8125, 1.0, 0.8438, 1.0, 0.8438, 1.0, 0.8125, 1.0, 0.375, 1.0, 0.4062, 1.0, 0.4062, 1.0, 0.375, 1.0, 0.7812, 1.0, 0.8125, 1.0, 0.8125, 1.0, 0.7812, 1.0, 0.3438, 1.0, 0.375, 1.0, 0.375, 1.0, 0.3438, 1.0, 0.75, 1.0, 0.7812, 1.0, 0.7812, 1.0, 0.75, 1.0, 1.0, 0.5091, 0.9688, 0.5091, 0.969, 0.5045, 0.9997, 0.5045, 0.9997, 0.5045, 0.969, 0.5045, 0.9698, 0.5, 0.9989, 0.5, 0.75, 0.4736, 0.7936, 0.4693, 0.7904, 0.4532, 0.75, 0.4571, 0.9688, 0.5091, 0.9375, 0.5091, 0.9378, 0.5045, 0.9685, 0.5045, 0.9685, 0.5045, 0.9378, 0.5045, 0.9386, 0.5, 0.9677, 0.5, 0.7936, 0.4693, 0.8356, 0.4566, 0.8293, 0.4414, 0.7904, 0.4532, 0.9375, 0.5091, 0.9062, 0.5091, 0.9065, 0.5045, 0.9372, 0.5045, 0.9372, 0.5045, 0.9065, 0.5045, 0.9073, 0.5, 0.9364, 0.5, 0.8356, 0.4566, 0.8742, 0.4359, 0.8651, 0.4222, 0.8293, 0.4414, 0.9062, 0.5091, 0.875, 0.5091, 0.8753, 0.5045, 0.906, 0.5045, 0.906, 0.5045, 0.8753, 0.5045, 0.8761, 0.5, 0.9052, 0.5, 0.8742, 0.4359, 0.9081, 0.4081, 0.8965, 0.3965, 0.8651, 0.4222, 0.875, 0.5091, 0.8438, 0.5091, 0.844, 0.5045, 0.8747, 0.5045, 0.8747, 0.5045, 0.844, 0.5045, 0.8448, 0.5, 0.8739, 0.5, 0.9081, 0.4081, 0.9359, 0.3742, 0.9222, 0.3651, 0.8965, 0.3965, 0.8438, 0.5091, 0.8125, 0.5091, 0.8128, 0.5045, 0.8435, 0.5045, 0.8435, 0.5045, 0.8128, 0.5045, 0.8136, 0.5, 0.8427, 0.5, 0.9359, 0.3742, 0.9566, 0.3356, 0.9414, 0.3293, 0.9222, 0.3651, 0.8125, 0.5091, 0.7812, 0.5091, 0.7815, 0.5045, 0.8122, 0.5045, 0.8122, 0.5045, 0.7815, 0.5045, 0.7823, 0.5, 0.8114, 0.5, 0.9566, 0.3356, 0.9693, 0.2936, 0.9532, 0.2904, 0.9414, 0.3293, 0.7812, 0.5091, 0.75, 0.5091, 0.7503, 0.5045, 0.781, 0.5045, 0.781, 0.5045, 0.7503, 0.5045, 0.7511, 0.5, 0.7802, 0.5, 0.9693, 0.2936, 0.9736, 0.25, 0.9571, 0.25, 0.9532, 0.2904, 0.75, 0.5091, 0.7188, 0.5091, 0.719, 0.5045, 0.7497, 0.5045, 0.7497, 0.5045, 0.719, 0.5045, 0.7198, 0.5, 0.7489, 0.5, 0.9736, 0.25, 0.9693, 0.2064, 0.9532, 0.2096, 0.9571, 0.25, 0.7188, 0.5091, 0.6875, 0.5091, 0.6878, 0.5045, 0.7185, 0.5045, 0.7185, 0.5045, 0.6878, 0.5045, 0.6886, 0.5, 0.7177, 0.5, 0.9693, 0.2064, 0.9566, 0.1644, 0.9414, 0.1707, 0.9532, 0.2096, 0.6875, 0.5091, 0.6562, 0.5091, 0.6565, 0.5045, 0.6872, 0.5045, 0.6872, 0.5045, 0.6565, 0.5045, 0.6573, 0.5, 0.6864, 0.5, 0.9566, 0.1644, 0.9359, 0.1258, 0.9222, 0.1349, 0.9414, 0.1707, 0.6562, 0.5091, 0.625, 0.5091, 0.6253, 0.5045, 0.656, 0.5045, 0.656, 0.5045, 0.6253, 0.5045, 0.6261, 0.5, 0.6552, 0.5, 0.9359, 0.1258, 0.9081, 0.09191, 0.8965, 0.1035, 0.9222, 0.1349, 0.625, 0.5091, 0.5938, 0.5091, 0.594, 0.5045, 0.6247, 0.5045, 0.6247, 0.5045, 0.594, 0.5045, 0.5948, 0.5, 0.6239, 0.5, 0.9081, 0.09191, 0.8742, 0.06411, 0.8651, 0.07776, 0.8965, 0.1035, 0.5938, 0.5091, 0.5625, 0.5091, 0.5628, 0.5045, 0.5935, 0.5045, 0.5935, 0.5045, 0.5628, 0.5045, 0.5636, 0.5, 0.5927, 0.5, 0.8742, 0.06411, 0.8356, 0.04345, 0.8293, 0.05862, 0.8651, 0.07776, 0.5625, 0.5091, 0.5312, 0.5091, 0.5315, 0.5045, 0.5622, 0.5045, 0.5622, 0.5045, 0.5315, 0.5045, 0.5323, 0.5, 0.5614, 0.5, 0.8356, 0.04345, 0.7936, 0.03072, 0.7904, 0.04683, 0.8293, 0.05862, 0.5312, 0.5091, 0.5, 0.5091, 0.5003, 0.5045, 0.531, 0.5045, 0.531, 0.5045, 0.5003, 0.5045, 0.5011, 0.5, 0.5302, 0.5, 0.7936, 0.03072, 0.75, 0.02643, 0.75, 0.04285, 0.7904, 0.04683, 0.5, 0.5091, 0.4688, 0.5091, 0.469, 0.5045, 0.4997, 0.5045, 0.4997, 0.5045, 0.469, 0.5045, 0.4698, 0.5, 0.4989, 0.5, 0.75, 0.02643, 0.7064, 0.03072, 0.7096, 0.04683, 0.75, 0.04285, 0.4688, 0.5091, 0.4375, 0.5091, 0.4378, 0.5045, 0.4685, 0.5045, 0.4685, 0.5045, 0.4378, 0.5045, 0.4386, 0.5, 0.4677, 0.5, 0.7064, 0.03072, 0.6644, 0.04345, 0.6707, 0.05862, 0.7096, 0.04683, 0.4375, 0.5091, 0.4062, 0.5091, 0.4065, 0.5045, 0.4372, 0.5045, 0.4372, 0.5045, 0.4065, 0.5045, 0.4073, 0.5, 0.4364, 0.5, 0.6644, 0.04345, 0.6258, 0.06411, 0.6349, 0.07776, 0.6707, 0.05862, 0.4062, 0.5091, 0.375, 0.5091, 0.3753, 0.5045, 0.406, 0.5045, 0.406, 0.5045, 0.3753, 0.5045, 0.3761, 0.5, 0.4052, 0.5, 0.6258, 0.06411, 0.5919, 0.09191, 0.6035, 0.1035, 0.6349, 0.07776, 0.375, 0.5091, 0.3438, 0.5091, 0.344, 0.5045, 0.3747, 0.5045, 0.3747, 0.5045, 0.344, 0.5045, 0.3448, 0.5, 0.3739, 0.5, 0.5919, 0.09191, 0.5641, 0.1258, 0.5778, 0.1349, 0.6035, 0.1035, 0.3438, 0.5091, 0.3125, 0.5091, 0.3128, 0.5045, 0.3435, 0.5045, 0.3435, 0.5045, 0.3128, 0.5045, 0.3136, 0.5, 0.3427, 0.5, 0.5641, 0.1258, 0.5434, 0.1644, 0.5586, 0.1707, 0.5778, 0.1349, 0.3125, 0.5091, 0.2812, 0.5091, 0.2815, 0.5045, 0.3122, 0.5045, 0.3122, 0.5045, 0.2815, 0.5045, 0.2823, 0.5, 0.3114, 0.5, 0.5434, 0.1644, 0.5307, 0.2064, 0.5468, 0.2096, 0.5586, 0.1707, 0.2812, 0.5091, 0.25, 0.5091, 0.2503, 0.5045, 0.281, 0.5045, 0.281, 0.5045, 0.2503, 0.5045, 0.2511, 0.5, 0.2802, 0.5, 0.5307, 0.2064, 0.5264, 0.25, 0.5429, 0.25, 0.5468, 0.2096, 0.25, 0.5091, 0.2188, 0.5091, 0.219, 0.5045, 0.2497, 0.5045, 0.2497, 0.5045, 0.219, 0.5045, 0.2198, 0.5, 0.2489, 0.5, 0.5264, 0.25, 0.5307, 0.2936, 0.5468, 0.2904, 0.5429, 0.25, 0.2188, 0.5091, 0.1875, 0.5091, 0.1878, 0.5045, 0.2185, 0.5045, 0.2185, 0.5045, 0.1878, 0.5045, 0.1886, 0.5, 0.2177, 0.5, 0.5307, 0.2936, 0.5434, 0.3356, 0.5586, 0.3293, 0.5468, 0.2904, 0.1875, 0.5091, 0.1562, 0.5091, 0.1565, 0.5045, 0.1872, 0.5045, 0.1872, 0.5045, 0.1565, 0.5045, 0.1573, 0.5, 0.1864, 0.5, 0.5434, 0.3356, 0.5641, 0.3742, 0.5778, 0.3651, 0.5586, 0.3293, 0.1562, 0.5091, 0.125, 0.5091, 0.1253, 0.5045, 0.156, 0.5045, 0.156, 0.5045, 0.1253, 0.5045, 0.1261, 0.5, 0.1552, 0.5, 0.5641, 0.3742, 0.5919, 0.4081, 0.6035, 0.3965, 0.5778, 0.3651, 0.125, 0.5091, 0.09375, 0.5091, 0.09404, 0.5045, 0.1247, 0.5045, 0.1247, 0.5045, 0.09404, 0.5045, 0.09482, 0.5, 0.1239, 0.5, 0.5919, 0.4081, 0.6258, 0.4359, 0.6349, 0.4222, 0.6035, 0.3965, 0.09375, 0.5091, 0.0625, 0.5091, 0.06279, 0.5045, 0.09346, 0.5045, 0.09346, 0.5045, 0.06279, 0.5045, 0.06357, 0.5, 0.09268, 0.5, 0.6258, 0.4359, 0.6644, 0.4566, 0.6707, 0.4414, 0.6349, 0.4222, 0.0625, 0.5091, 0.03125, 0.5091, 0.03154, 0.5045, 0.06221, 0.5045, 0.06221, 0.5045, 0.03154, 0.5045, 0.03232, 0.5, 0.06143, 0.5, 0.6644, 0.4566, 0.7064, 0.4693, 0.7096, 0.4532, 0.6707, 0.4414, 0.03125, 0.5091, 0.0, 0.5091, 0.0002866, 0.5045, 0.03096, 0.5045, 0.03096, 0.5045, 0.0002866, 0.5045, 0.001069, 0.5, 0.03018, 0.5, 0.7064, 0.4693, 0.75, 0.4736, 0.75, 0.4571, 0.7096, 0.4532, 0.75, 0.4571, 0.7904, 0.4532, 0.8293, 0.4414, 0.8651, 0.4222, 0.8965, 0.3965, 0.9222, 0.3651, 0.9414, 0.3293, 0.9532, 0.2904, 0.9571, 0.25, 0.9532, 0.2096, 0.9414, 0.1707, 0.9222, 0.1349, 0.8965, 0.1035, 0.8651, 0.07776, 0.8293, 0.05862, 0.7904, 0.04683, 0.75, 0.04285, 0.7096, 0.04683, 0.6707, 0.05862, 0.6349, 0.07776, 0.6035, 0.1035, 0.5778, 0.1349, 0.5586, 0.1707, 0.5468, 0.2096, 0.5429, 0.25, 0.5468, 0.2904, 0.5586, 0.3293, 0.5778, 0.3651, 0.6035, 0.3965, 0.6349, 0.4222, 0.6707, 0.4414, 0.7096, 0.4532, 0.9687, 0.982, 1.0, 0.982, 1.0, 0.99, 0.9688, 0.99, 0.9688, 0.99, 1.0, 0.99, 1.0, 1.0, 0.9688, 1.0, 0.9688, 1.0, 1.0, 1.0, 1.0, 1.0, 0.9687, 1.0, 0.9687, 1.0, 1.0, 1.0, 1.0, 1.0, 0.9688, 1.0, 0.9375, 0.982, 0.9688, 0.982, 0.9688, 0.99, 0.9375, 0.99, 0.9375, 0.99, 0.9688, 0.99, 0.9688, 1.0, 0.9375, 1.0, 0.9375, 1.0, 0.9688, 1.0, 0.9687, 1.0, 0.9375, 1.0, 0.9375, 1.0, 0.9687, 1.0, 0.9688, 1.0, 0.9375, 1.0, 0.9062, 0.982, 0.9375, 0.982, 0.9375, 0.99, 0.9062, 0.99, 0.9062, 0.99, 0.9375, 0.99, 0.9375, 1.0, 0.9062, 1.0, 0.9062, 1.0, 0.9375, 1.0, 0.9375, 1.0, 0.9062, 1.0, 0.9062, 1.0, 0.9375, 1.0, 0.9375, 1.0, 0.9062, 1.0, 0.875, 0.982, 0.9062, 0.982, 0.9062, 0.99, 0.875, 0.99, 0.875, 0.99, 0.9062, 0.99, 0.9062, 1.0, 0.875, 1.0, 0.875, 1.0, 0.9062, 1.0, 0.9062, 1.0, 0.875, 1.0, 0.875, 1.0, 0.9062, 1.0, 0.9062, 1.0, 0.875, 1.0, 0.8437, 0.982, 0.875, 0.982, 0.875, 0.99, 0.8437, 0.99, 0.8437, 0.99, 0.875, 0.99, 0.875, 1.0, 0.8438, 1.0, 0.8438, 1.0, 0.875, 1.0, 0.875, 1.0, 0.8438, 1.0, 0.8438, 1.0, 0.875, 1.0, 0.875, 1.0, 0.8438, 1.0, 0.8125, 0.982, 0.8438, 0.982, 0.8437, 0.99, 0.8125, 0.99, 0.8125, 0.99, 0.8437, 0.99, 0.8438, 1.0, 0.8125, 1.0, 0.8125, 1.0, 0.8438, 1.0, 0.8438, 1.0, 0.8125, 1.0, 0.8125, 1.0, 0.8438, 1.0, 0.8438, 1.0, 0.8125, 1.0, 0.7812, 0.982, 0.8125, 0.982, 0.8125, 0.99, 0.7812, 0.99, 0.7812, 0.99, 0.8125, 0.99, 0.8125, 1.0, 0.7812, 1.0, 0.7812, 1.0, 0.8125, 1.0, 0.8125, 1.0, 0.7812, 1.0, 0.7812, 1.0, 0.8125, 1.0, 0.8125, 1.0, 0.7812, 1.0, 0.75, 0.982, 0.7812, 0.982, 0.7812, 0.99, 0.75, 0.99, 0.75, 0.99, 0.7812, 0.99, 0.7812, 1.0, 0.75, 1.0, 0.75, 1.0, 0.7812, 1.0, 0.7812, 1.0, 0.75, 1.0, 0.75, 1.0, 0.7812, 1.0, 0.7812, 1.0, 0.75, 1.0, 0.7188, 0.982, 0.75, 0.982, 0.75, 0.99, 0.7188, 0.99, 0.7188, 0.99, 0.75, 0.99, 0.75, 1.0, 0.7188, 1.0, 0.7188, 1.0, 0.75, 1.0, 0.75, 1.0, 0.7188, 1.0, 0.7188, 1.0, 0.75, 1.0, 0.75, 1.0, 0.7188, 1.0, 0.6875, 0.982, 0.7188, 0.982, 0.7188, 0.99, 0.6875, 0.99, 0.6875, 0.99, 0.7188, 0.99, 0.7188, 1.0, 0.6875, 1.0, 0.6875, 1.0, 0.7188, 1.0, 0.7188, 1.0, 0.6875, 1.0, 0.6875, 1.0, 0.7188, 1.0, 0.7188, 1.0, 0.6875, 1.0, 0.6562, 0.982, 0.6875, 0.982, 0.6875, 0.99, 0.6562, 0.99, 0.6562, 0.99, 0.6875, 0.99, 0.6875, 1.0, 0.6562, 1.0, 0.6562, 1.0, 0.6875, 1.0, 0.6875, 1.0, 0.6562, 1.0, 0.6562, 1.0, 0.6875, 1.0, 0.6875, 1.0, 0.6562, 1.0, 0.625, 0.982, 0.6562, 0.982, 0.6562, 0.99, 0.625, 0.99, 0.625, 0.99, 0.6562, 0.99, 0.6562, 1.0, 0.625, 1.0, 0.625, 1.0, 0.6562, 1.0, 0.6562, 1.0, 0.625, 1.0, 0.625, 1.0, 0.6562, 1.0, 0.6562, 1.0, 0.625, 1.0, 0.5938, 0.982, 0.625, 0.982, 0.625, 0.99, 0.5938, 0.99, 0.5938, 0.99, 0.625, 0.99, 0.625, 1.0, 0.5938, 1.0, 0.5938, 1.0, 0.625, 1.0, 0.625, 1.0, 0.5937, 1.0, 0.5937, 1.0, 0.625, 1.0, 0.625, 1.0, 0.5938, 1.0, 0.5625, 0.982, 0.5938, 0.982, 0.5938, 0.99, 0.5625, 0.99, 0.5625, 0.99, 0.5938, 0.99, 0.5938, 1.0, 0.5625, 1.0, 0.5625, 1.0, 0.5938, 1.0, 0.5937, 1.0, 0.5625, 1.0, 0.5625, 1.0, 0.5937, 1.0, 0.5938, 1.0, 0.5625, 1.0, 0.5312, 0.982, 0.5625, 0.982, 0.5625, 0.99, 0.5312, 0.99, 0.5312, 0.99, 0.5625, 0.99, 0.5625, 1.0, 0.5312, 1.0, 0.5312, 1.0, 0.5625, 1.0, 0.5625, 1.0, 0.5312, 1.0, 0.5312, 1.0, 0.5625, 1.0, 0.5625, 1.0, 0.5312, 1.0, 0.5, 0.982, 0.5312, 0.982, 0.5312, 0.99, 0.5, 0.99, 0.5, 0.99, 0.5312, 0.99, 0.5312, 1.0, 0.5, 1.0, 0.5, 1.0, 0.5312, 1.0, 0.5312, 1.0, 0.5, 1.0, 0.5, 1.0, 0.5312, 1.0, 0.5312, 1.0, 0.5, 1.0, 0.4688, 0.982, 0.5, 0.982, 0.5, 0.99, 0.4688, 0.99, 0.4688, 0.99, 0.5, 0.99, 0.5, 1.0, 0.4688, 1.0, 0.4688, 1.0, 0.5, 1.0, 0.5, 1.0, 0.4688, 1.0, 0.4688, 1.0, 0.5, 1.0, 0.5, 1.0, 0.4688, 1.0, 0.4375, 0.982, 0.4688, 0.982, 0.4688, 0.99, 0.4375, 0.99, 0.4375, 0.99, 0.4688, 0.99, 0.4688, 1.0, 0.4375, 1.0, 0.4375, 1.0, 0.4688, 1.0, 0.4688, 1.0, 0.4375, 1.0, 0.4375, 1.0, 0.4688, 1.0, 0.4688, 1.0, 0.4375, 1.0, 0.4062, 0.982, 0.4375, 0.982, 0.4375, 0.99, 0.4062, 0.99, 0.4062, 0.99, 0.4375, 0.99, 0.4375, 1.0, 0.4062, 1.0, 0.4062, 1.0, 0.4375, 1.0, 0.4375, 1.0, 0.4062, 1.0, 0.4062, 1.0, 0.4375, 1.0, 0.4375, 1.0, 0.4062, 1.0, 0.375, 0.982, 0.4062, 0.982, 0.4062, 0.99, 0.375, 0.99, 0.375, 0.99, 0.4062, 0.99, 0.4062, 1.0, 0.375, 1.0, 0.375, 1.0, 0.4062, 1.0, 0.4062, 1.0, 0.375, 1.0, 0.375, 1.0, 0.4062, 1.0, 0.4062, 1.0, 0.375, 1.0, 0.3438, 0.982, 0.375, 0.982, 0.375, 0.99, 0.3438, 0.99, 0.3438, 0.99, 0.375, 0.99, 0.375, 1.0, 0.3438, 1.0, 0.3438, 1.0, 0.375, 1.0, 0.375, 1.0, 0.3438, 1.0, 0.3438, 1.0, 0.375, 1.0, 0.375, 1.0, 0.3438, 1.0, 0.3125, 0.982, 0.3438, 0.982, 0.3438, 0.99, 0.3125, 0.99, 0.3125, 0.99, 0.3438, 0.99, 0.3438, 1.0, 0.3125, 1.0, 0.3125, 1.0, 0.3438, 1.0, 0.3438, 1.0, 0.3125, 1.0, 0.3125, 1.0, 0.3438, 1.0, 0.3438, 1.0, 0.3125, 1.0, 0.2812, 0.982, 0.3125, 0.982, 0.3125, 0.99, 0.2812, 0.99, 0.2812, 0.99, 0.3125, 0.99, 0.3125, 1.0, 0.2812, 1.0, 0.2812, 1.0, 0.3125, 1.0, 0.3125, 1.0, 0.2812, 1.0, 0.2812, 1.0, 0.3125, 1.0, 0.3125, 1.0, 0.2812, 1.0, 0.25, 0.982, 0.2812, 0.982, 0.2812, 0.99, 0.25, 0.99, 0.25, 0.99, 0.2812, 0.99, 0.2812, 1.0, 0.25, 1.0, 0.25, 1.0, 0.2812, 1.0, 0.2812, 1.0, 0.25, 1.0, 0.25, 1.0, 0.2812, 1.0, 0.2812, 1.0, 0.25, 1.0, 0.2188, 0.982, 0.25, 0.982, 0.25, 0.99, 0.2188, 0.99, 0.2188, 0.99, 0.25, 0.99, 0.25, 1.0, 0.2188, 1.0, 0.2188, 1.0, 0.25, 1.0, 0.25, 1.0, 0.2188, 1.0, 0.2188, 1.0, 0.25, 1.0, 0.25, 1.0, 0.2188, 1.0, 0.1875, 0.982, 0.2188, 0.982, 0.2188, 0.99, 0.1875, 0.99, 0.1875, 0.99, 0.2188, 0.99, 0.2188, 1.0, 0.1875, 1.0, 0.1875, 1.0, 0.2188, 1.0, 0.2188, 1.0, 0.1875, 1.0, 0.1875, 1.0, 0.2188, 1.0, 0.2188, 1.0, 0.1875, 1.0, 0.1562, 0.982, 0.1875, 0.982, 0.1875, 0.99, 0.1562, 0.99, 0.1562, 0.99, 0.1875, 0.99, 0.1875, 1.0, 0.1562, 1.0, 0.1562, 1.0, 0.1875, 1.0, 0.1875, 1.0, 0.1562, 1.0, 0.1562, 1.0, 0.1875, 1.0, 0.1875, 1.0, 0.1562, 1.0, 0.125, 0.982, 0.1562, 0.982, 0.1562, 0.99, 0.125, 0.99, 0.125, 0.99, 0.1562, 0.99, 0.1562, 1.0, 0.125, 1.0, 0.125, 1.0, 0.1562, 1.0, 0.1562, 1.0, 0.125, 1.0, 0.125, 1.0, 0.1562, 1.0, 0.1562, 1.0, 0.125, 1.0, 0.09375, 0.982, 0.125, 0.982, 0.125, 0.99, 0.09375, 0.99, 0.09375, 0.99, 0.125, 0.99, 0.125, 1.0, 0.09375, 1.0, 0.09375, 1.0, 0.125, 1.0, 0.125, 1.0, 0.09375, 1.0, 0.09375, 1.0, 0.125, 1.0, 0.125, 1.0, 0.09375, 1.0, 0.0625, 0.982, 0.09375, 0.982, 0.09375, 0.99, 0.0625, 0.99, 0.0625, 0.99, 0.09375, 0.99, 0.09375, 1.0, 0.0625, 1.0, 0.0625, 1.0, 0.09375, 1.0, 0.09375, 1.0, 0.0625, 1.0, 0.0625, 1.0, 0.09375, 1.0, 0.09375, 1.0, 0.0625, 1.0, 0.03125, 0.982, 0.0625, 0.982, 0.0625, 0.99, 0.03125, 0.99, 0.03125, 0.99, 0.0625, 0.99, 0.0625, 1.0, 0.03125, 1.0, 0.03125, 1.0, 0.0625, 1.0, 0.0625, 1.0, 0.03125, 1.0, 0.03125, 1.0, 0.0625, 1.0, 0.0625, 1.0, 0.03125, 1.0, 0.0, 0.982, 0.03125, 0.982, 0.03125, 0.99, -0.0001939, 0.99, -0.0001939, 0.99, 0.03125, 0.99, 0.03125, 1.0, 0.0, 1.0, 0.0, 1.0, 0.03125, 1.0, 0.03125, 1.0, -0.0001384, 1.0, -0.0001384, 1.0, 0.03125, 1.0, 0.03125, 1.0, 0.0, 1.0, 0.9688, 1.0, 1.0, 1.0, 0.9999, 1.0, 0.9688, 1.0, 0.9688, 1.0, 0.9999, 1.0, 0.9999, 1.0, 0.9688, 1.0, 0.9688, 1.0, 0.9999, 1.0, 1.0, 1.0, 0.9688, 1.0, 0.9375, 1.0, 0.9688, 1.0, 0.9688, 1.0, 0.9375, 1.0, 0.9375, 1.0, 0.9688, 1.0, 0.9688, 1.0, 0.9375, 1.0, 0.9375, 1.0, 0.9688, 1.0, 0.9688, 1.0, 0.9375, 1.0, 0.9062, 1.0, 0.9375, 1.0, 0.9375, 1.0, 0.9063, 1.0, 0.9063, 1.0, 0.9375, 1.0, 0.9375, 1.0, 0.9062, 1.0, 0.9062, 1.0, 0.9375, 1.0, 0.9375, 1.0, 0.9062, 1.0, 0.875, 1.0, 0.9062, 1.0, 0.9063, 1.0, 0.875, 1.0, 0.875, 1.0, 0.9063, 1.0, 0.9062, 1.0, 0.875, 1.0, 0.875, 1.0, 0.9062, 1.0, 0.9062, 1.0, 0.875, 1.0, 0.8438, 1.0, 0.875, 1.0, 0.875, 1.0, 0.8438, 1.0, 0.8438, 1.0, 0.875, 1.0, 0.875, 1.0, 0.8438, 1.0, 0.8438, 1.0, 0.875, 1.0, 0.875, 1.0, 0.8438, 1.0, 0.8125, 1.0, 0.8438, 1.0, 0.8438, 1.0, 0.8125, 1.0, 0.8125, 1.0, 0.8438, 1.0, 0.8438, 1.0, 0.8125, 1.0, 0.8125, 1.0, 0.8438, 1.0, 0.8438, 1.0, 0.8125, 1.0, 0.7812, 1.0, 0.8125, 1.0, 0.8125, 1.0, 0.7812, 1.0, 0.7812, 1.0, 0.8125, 1.0, 0.8125, 1.0, 0.7812, 1.0, 0.7812, 1.0, 0.8125, 1.0, 0.8125, 1.0, 0.7812, 1.0, 0.75, 1.0, 0.7812, 1.0, 0.7812, 1.0, 0.75, 1.0, 0.75, 1.0, 0.7812, 1.0, 0.7812, 1.0, 0.75, 1.0, 0.75, 1.0, 0.7812, 1.0, 0.7812, 1.0, 0.75, 1.0, 0.7188, 1.0, 0.75, 1.0, 0.75, 1.0, 0.7188, 1.0, 0.7188, 1.0, 0.75, 1.0, 0.75, 1.0, 0.7188, 1.0, 0.7188, 1.0, 0.75, 1.0, 0.75, 1.0, 0.7188, 1.0, 0.6875, 1.0, 0.7188, 1.0, 0.7188, 1.0, 0.6875, 1.0, 0.6875, 1.0, 0.7188, 1.0, 0.7188, 1.0, 0.6875, 1.0, 0.6875, 1.0, 0.7188, 1.0, 0.7188, 1.0, 0.6875, 1.0, 0.6562, 1.0, 0.6875, 1.0, 0.6875, 1.0, 0.6562, 1.0, 0.6562, 1.0, 0.6875, 1.0, 0.6875, 1.0, 0.6562, 1.0, 0.6562, 1.0, 0.6875, 1.0, 0.6875, 1.0, 0.6562, 1.0, 0.625, 1.0, 0.6562, 1.0, 0.6562, 1.0, 0.625, 1.0, 0.625, 1.0, 0.6562, 1.0, 0.6562, 1.0, 0.625, 1.0, 0.625, 1.0, 0.6562, 1.0, 0.6562, 1.0, 0.625, 1.0, 0.5938, 1.0, 0.625, 1.0, 0.625, 1.0, 0.5938, 1.0, 0.5938, 1.0, 0.625, 1.0, 0.625, 1.0, 0.5938, 1.0, 0.5938, 1.0, 0.625, 1.0, 0.625, 1.0, 0.5938, 1.0, 0.5625, 1.0, 0.5938, 1.0, 0.5938, 1.0, 0.5625, 1.0, 0.5625, 1.0, 0.5938, 1.0, 0.5938, 1.0, 0.5625, 1.0, 0.5625, 1.0, 0.5938, 1.0, 0.5938, 1.0, 0.5625, 1.0, 0.5312, 1.0, 0.5625, 1.0, 0.5625, 1.0, 0.5313, 1.0, 0.5313, 1.0, 0.5625, 1.0, 0.5625, 1.0, 0.5312, 1.0, 0.5312, 1.0, 0.5625, 1.0, 0.5625, 1.0, 0.5312, 1.0, 0.5, 1.0, 0.5312, 1.0, 0.5313, 1.0, 0.5, 1.0, 0.5, 1.0, 0.5313, 1.0, 0.5312, 1.0, 0.5, 1.0, 0.5, 1.0, 0.5312, 1.0, 0.5312, 1.0, 0.5, 1.0, 0.4688, 1.0, 0.5, 1.0, 0.5, 1.0, 0.4688, 1.0, 0.4688, 1.0, 0.5, 1.0, 0.5, 1.0, 0.4688, 1.0, 0.4688, 1.0, 0.5, 1.0, 0.5, 1.0, 0.4688, 1.0, 0.4375, 1.0, 0.4688, 1.0, 0.4688, 1.0, 0.4375, 1.0, 0.4375, 1.0, 0.4688, 1.0, 0.4688, 1.0, 0.4375, 1.0, 0.4375, 1.0, 0.4688, 1.0, 0.4688, 1.0, 0.4375, 1.0, 0.4062, 1.0, 0.4375, 1.0, 0.4375, 1.0, 0.4062, 1.0, 0.4062, 1.0, 0.4375, 1.0, 0.4375, 1.0, 0.4063, 1.0, 0.4063, 1.0, 0.4375, 1.0, 0.4375, 1.0, 0.4062, 1.0, 0.375, 1.0, 0.4062, 1.0, 0.4062, 1.0, 0.375, 1.0, 0.375, 1.0, 0.4062, 1.0, 0.4063, 1.0, 0.375, 1.0, 0.375, 1.0, 0.4063, 1.0, 0.4062, 1.0, 0.375, 1.0, 0.3438, 1.0, 0.375, 1.0, 0.375, 1.0, 0.3438, 1.0, 0.3438, 1.0, 0.375, 1.0, 0.375, 1.0, 0.3438, 1.0, 0.3438, 1.0, 0.375, 1.0, 0.375, 1.0, 0.3438, 1.0, 0.3125, 1.0, 0.3438, 1.0, 0.3438, 1.0, 0.3125, 1.0, 0.3125, 1.0, 0.3438, 1.0, 0.3438, 1.0, 0.3125, 1.0, 0.3125, 1.0, 0.3438, 1.0, 0.3438, 1.0, 0.3125, 1.0, 0.2812, 1.0, 0.3125, 1.0, 0.3125, 1.0, 0.2812, 1.0, 0.2812, 1.0, 0.3125, 1.0, 0.3125, 1.0, 0.2812, 1.0, 0.2812, 1.0, 0.3125, 1.0, 0.3125, 1.0, 0.2812, 1.0, 0.25, 1.0, 0.2812, 1.0, 0.2812, 1.0, 0.25, 1.0, 0.25, 1.0, 0.2812, 1.0, 0.2812, 1.0, 0.25, 1.0, 0.25, 1.0, 0.2812, 1.0, 0.2812, 1.0, 0.25, 1.0, 0.2188, 1.0, 0.25, 1.0, 0.25, 1.0, 0.2188, 1.0, 0.2188, 1.0, 0.25, 1.0, 0.25, 1.0, 0.2188, 1.0, 0.2188, 1.0, 0.25, 1.0, 0.25, 1.0, 0.2188, 1.0, 0.1875, 1.0, 0.2188, 1.0, 0.2188, 1.0, 0.1875, 1.0, 0.1875, 1.0, 0.2188, 1.0, 0.2188, 1.0, 0.1875, 1.0, 0.1875, 1.0, 0.2188, 1.0, 0.2188, 1.0, 0.1875, 1.0, 0.1562, 1.0, 0.1875, 1.0, 0.1875, 1.0, 0.1562, 1.0, 0.1562, 1.0, 0.1875, 1.0, 0.1875, 1.0, 0.1563, 1.0, 0.1563, 1.0, 0.1875, 1.0, 0.1875, 1.0, 0.1562, 1.0, 0.125, 1.0, 0.1562, 1.0, 0.1562, 1.0, 0.125, 1.0, 0.125, 1.0, 0.1562, 1.0, 0.1563, 1.0, 0.125, 1.0, 0.125, 1.0, 0.1563, 1.0, 0.1562, 1.0, 0.125, 1.0, 0.09375, 1.0, 0.125, 1.0, 0.125, 1.0, 0.09375, 1.0, 0.09375, 1.0, 0.125, 1.0, 0.125, 1.0, 0.09375, 1.0, 0.09375, 1.0, 0.125, 1.0, 0.125, 1.0, 0.09375, 1.0, 0.0625, 1.0, 0.09375, 1.0, 0.09375, 1.0, 0.0625, 1.0, 0.0625, 1.0, 0.09375, 1.0, 0.09375, 1.0, 0.0625, 1.0, 0.0625, 1.0, 0.09375, 1.0, 0.09375, 1.0, 0.0625, 1.0, 0.03125, 1.0, 0.0625, 1.0, 0.0625, 1.0, 0.03125, 1.0, 0.03125, 1.0, 0.0625, 1.0, 0.0625, 1.0, 0.03125, 1.0, 0.03125, 1.0, 0.0625, 1.0, 0.0625, 1.0, 0.03125, 1.0, 0.0, 1.0, 0.03125, 1.0, 0.03125, 1.0, 5.132e-05, 1.0, 5.132e-05, 1.0, 0.03125, 1.0, 0.03125, 1.0, 6.092e-05, 1.0, 6.092e-05, 1.0, 0.03125, 1.0, 0.03125, 1.0, 0.0, 1.0, 0.9688, 1.0, 1.0, 1.0, 1.0, 1.0, 0.9688, 1.0, 0.9688, 1.0, 1.0, 1.0, 0.9994, 1.0, 0.9694, 1.0, 0.9375, 1.0, 0.9688, 1.0, 0.9681, 1.0, 0.9381, 1.0, 0.9062, 1.0, 0.9375, 1.0, 0.9369, 1.0, 0.9069, 1.0, 0.875, 1.0, 0.9062, 1.0, 0.9056, 1.0, 0.8756, 1.0, 0.8438, 1.0, 0.875, 1.0, 0.8744, 1.0, 0.8444, 1.0, 0.8125, 1.0, 0.8438, 1.0, 0.8431, 1.0, 0.8131, 1.0, 0.7812, 1.0, 0.8125, 1.0, 0.8119, 1.0, 0.7819, 1.0, 0.75, 1.0, 0.7812, 1.0, 0.7806, 1.0, 0.7506, 1.0, 0.7188, 1.0, 0.75, 1.0, 0.7494, 1.0, 0.7194, 1.0, 0.6875, 1.0, 0.7188, 1.0, 0.7181, 1.0, 0.6881, 1.0, 0.6562, 1.0, 0.6875, 1.0, 0.6869, 1.0, 0.6569, 1.0, 0.625, 1.0, 0.6562, 1.0, 0.6556, 1.0, 0.6256, 1.0, 0.5938, 1.0, 0.625, 1.0, 0.6244, 1.0, 0.5944, 1.0, 0.5625, 1.0, 0.5938, 1.0, 0.5931, 1.0, 0.5631, 1.0, 0.5312, 1.0, 0.5625, 1.0, 0.5619, 1.0, 0.5319, 1.0, 0.5, 1.0, 0.5312, 1.0, 0.5306, 1.0, 0.5006, 1.0, 0.4688, 1.0, 0.5, 1.0, 0.4994, 1.0, 0.4694, 1.0, 0.4375, 1.0, 0.4688, 1.0, 0.4681, 1.0, 0.4381, 1.0, 0.4062, 1.0, 0.4375, 1.0, 0.4369, 1.0, 0.4069, 1.0, 0.375, 1.0, 0.4062, 1.0, 0.4056, 1.0, 0.3756, 1.0, 0.3438, 1.0, 0.375, 1.0, 0.3744, 1.0, 0.3444, 1.0, 0.3125, 1.0, 0.3438, 1.0, 0.3431, 1.0, 0.3131, 1.0, 0.2812, 1.0, 0.3125, 1.0, 0.3119, 1.0, 0.2819, 1.0, 0.25, 1.0, 0.2812, 1.0, 0.2806, 1.0, 0.2506, 1.0, 0.2188, 1.0, 0.25, 1.0, 0.2494, 1.0, 0.2194, 1.0, 0.1875, 1.0, 0.2188, 1.0, 0.2181, 1.0, 0.1881, 1.0, 0.1562, 1.0, 0.1875, 1.0, 0.1869, 1.0, 0.1569, 1.0, 0.125, 1.0, 0.1562, 1.0, 0.1556, 1.0, 0.1256, 1.0, 0.09375, 1.0, 0.125, 1.0, 0.1244, 1.0, 0.09436, 1.0, 0.0625, 1.0, 0.09375, 1.0, 0.09314, 1.0, 0.06311, 1.0, 0.03125, 1.0, 0.0625, 1.0, 0.06189, 1.0, 0.03186, 1.0, 0.0, 1.0, 0.03125, 1.0, 0.03064, 1.0, 0.0006069, 1.0, 0.9688, 1.0, 1.0, 1.0, 1.0, 1.0, 0.9688, 1.0, 0.25, 0.4533, 0.2897, 0.4494, 0.295, 0.4762, 0.25, 0.4807, 0.2897, 0.4494, 0.3278, 0.4379, 0.3383, 0.4631, 0.295, 0.4762, 0.3278, 0.4379, 0.363, 0.4191, 0.3782, 0.4418, 0.3383, 0.4631, 0.363, 0.4191, 0.3938, 0.3938, 0.4131, 0.4131, 0.3782, 0.4418, 0.3938, 0.3938, 0.4191, 0.363, 0.4418, 0.3782, 0.4131, 0.4131, 0.4191, 0.363, 0.4379, 0.3278, 0.4631, 0.3383, 0.4418, 0.3782, 0.4379, 0.3278, 0.4494, 0.2897, 0.4762, 0.295, 0.4631, 0.3383, 0.4494, 0.2897, 0.4533, 0.25, 0.4807, 0.25, 0.4762, 0.295, 0.4533, 0.25, 0.4494, 0.2103, 0.4762, 0.205, 0.4807, 0.25, 0.4494, 0.2103, 0.4379, 0.1722, 0.4631, 0.1617, 0.4762, 0.205, 0.4379, 0.1722, 0.4191, 0.137, 0.4418, 0.1218, 0.4631, 0.1617, 0.4191, 0.137, 0.3938, 0.1062, 0.4131, 0.08689, 0.4418, 0.1218, 0.3938, 0.1062, 0.363, 0.08093, 0.3782, 0.0582, 0.4131, 0.08689, 0.363, 0.08093, 0.3278, 0.06214, 0.3383, 0.03688, 0.3782, 0.0582, 0.3278, 0.06214, 0.2897, 0.05057, 0.295, 0.02375, 0.3383, 0.03688, 0.2897, 0.05057, 0.25, 0.04666, 0.25, 0.01932, 0.295, 0.02375, 0.25, 0.04666, 0.2103, 0.05057, 0.205, 0.02375, 0.25, 0.01932, 0.2103, 0.05057, 0.1722, 0.06214, 0.1617, 0.03688, 0.205, 0.02375, 0.1722, 0.06214, 0.137, 0.08093, 0.1218, 0.0582, 0.1617, 0.03688, 0.137, 0.08093, 0.1062, 0.1062, 0.08689, 0.08689, 0.1218, 0.0582, 0.1062, 0.1062, 0.08093, 0.137, 0.0582, 0.1218, 0.08689, 0.08689, 0.08093, 0.137, 0.06214, 0.1722, 0.03688, 0.1617, 0.0582, 0.1218, 0.06214, 0.1722, 0.05057, 0.2103, 0.02375, 0.205, 0.03688, 0.1617, 0.05057, 0.2103, 0.04666, 0.25, 0.01932, 0.25, 0.02375, 0.205, 0.04666, 0.25, 0.05057, 0.2897, 0.02375, 0.295, 0.01932, 0.25, 0.05057, 0.2897, 0.06214, 0.3278, 0.03688, 0.3383, 0.02375, 0.295, 0.06214, 0.3278, 0.08093, 0.363, 0.0582, 0.3782, 0.03688, 0.3383, 0.08093, 0.363, 0.1062, 0.3938, 0.08689, 0.4131, 0.0582, 0.3782, 0.1062, 0.3938, 0.137, 0.4191, 0.1218, 0.4418, 0.08689, 0.4131, 0.137, 0.4191, 0.1722, 0.4379, 0.1617, 0.4631, 0.1218, 0.4418, 0.1722, 0.4379, 0.2103, 0.4494, 0.205, 0.4762, 0.1617, 0.4631, 0.2103, 0.4494, 0.25, 0.4533, 0.25, 0.4807, 0.205, 0.4762])
me_cylinder.use_remesh_fix_poles = True
me_cylinder.use_remesh_preserve_attributes = False
me_cylinder.update()
me_cylinder_001 = bpy.data.meshes.new('Cylinder.001')
me_cylinder_001.from_pydata([(0.2138, 1.075, 3.977), (5.978e-08, 1.096, 3.977), (0.4194, 1.012, 3.977), (0.6088, 0.9112, 3.977), (0.7749, 0.7749, 3.977), (0.9112, 0.6088, 3.977), (1.012, 0.4194, 3.977), (1.075, 0.2138, 3.977), (1.096, -4.317e-08, 3.977), (1.075, -0.2138, 3.977), (1.012, -0.4194, 3.977), (0.9112, -0.6088, 3.977), (0.7749, -0.7749, 3.977), (0.6088, -0.9112, 3.977), (0.4194, -1.012, 3.977), (0.2138, -1.075, 3.977), (-4.303e-08, -1.096, 3.977), (-0.2138, -1.075, 3.977), (-0.4194, -1.012, 3.977), (-0.6088, -0.9112, 3.977), (-0.7749, -0.7749, 3.977), (-0.9112, -0.6088, 3.977), (-1.012, -0.4194, 3.977), (-1.075, -0.2138, 3.977), (-1.096, 2.095e-08, 3.977), (-1.075, 0.2138, 3.977), (-1.012, 0.4194, 3.977), (-0.9112, 0.6088, 3.977), (-0.7749, 0.7749, 3.977), (-0.6088, 0.9112, 3.977), (-0.4194, 1.012, 3.977), (-0.2138, 1.075, 3.977), (5.623e-08, 1.096, 4.088), (0.2138, 1.075, 4.088), (0.4194, 1.012, 4.088), (0.6088, 0.9112, 4.088), (0.7749, 0.7749, 4.088), (0.9112, 0.6088, 4.088), (1.012, 0.4194, 4.088), (1.075, 0.2138, 4.088), (1.096, -4.317e-08, 4.088), (1.075, -0.2138, 4.088), (1.012, -0.4194, 4.088), (0.9112, -0.6088, 4.088), (0.7749, -0.7749, 4.088), (0.6088, -0.9112, 4.088), (0.4194, -1.012, 4.088), (0.2138, -1.075, 4.088), (-4.658e-08, -1.096, 4.088), (-0.2138, -1.075, 4.088), (-0.4194, -1.012, 4.088), (-0.6088, -0.9112, 4.088), (-0.7749, -0.7749, 4.088), (-0.9112, -0.6088, 4.088), (-1.012, -0.4194, 4.088), (-1.075, -0.2138, 4.088), (-1.096, 2.095e-08, 4.088), (-1.075, 0.2138, 4.088), (-1.012, 0.4194, 4.088), (-0.9112, 0.6088, 4.088), (-0.7749, 0.7749, 4.088), (-0.6088, 0.9112, 4.088), (-0.4194, 1.012, 4.088), (-0.2138, 1.075, 4.088)], [], [(18, 17, 49, 50), (33, 32, 63, 62, 61, 60, 59, 58, 57, 56, 55, 54, 53, 52, 51, 50, 49, 48, 47, 46, 45, 44, 43, 42, 41, 40, 39, 38, 37, 36, 35, 34), (5, 4, 36, 37), (1, 31, 63, 32), (19, 18, 50, 51), (6, 5, 37, 38), (20, 19, 51, 52), (7, 6, 38, 39), (21, 20, 52, 53), (8, 7, 39, 40), (22, 21, 53, 54), (9, 8, 40, 41), (23, 22, 54, 55), (10, 9, 41, 42), (24, 23, 55, 56), (11, 10, 42, 43), (25, 24, 56, 57), (12, 11, 43, 44), (26, 25, 57, 58), (13, 12, 44, 45), (27, 26, 58, 59), (14, 13, 45, 46), (0, 1, 32, 33), (28, 27, 59, 60), (15, 14, 46, 47), (2, 0, 33, 34), (29, 28, 60, 61), (16, 15, 47, 48), (3, 2, 34, 35), (30, 29, 61, 62), (17, 16, 48, 49), (4, 3, 35, 36), (31, 30, 62, 63)])
me_cylinder_001.polygons.foreach_set('use_smooth', [True] * 33)
_uv = me_cylinder_001.uv_layers.new(name='UVMap')
_uv.uv.foreach_set('vector', [0.1722, 0.06214, 0.2103, 0.05057, 0.2103, 0.05057, 0.1722, 0.06214, 0.2897, 0.4494, 0.25, 0.4533, 0.2103, 0.4494, 0.1722, 0.4379, 0.137, 0.4191, 0.1062, 0.3938, 0.08093, 0.363, 0.06214, 0.3278, 0.05057, 0.2897, 0.04666, 0.25, 0.05057, 0.2103, 0.06214, 0.1722, 0.08093, 0.137, 0.1062, 0.1062, 0.137, 0.08093, 0.1722, 0.06214, 0.2103, 0.05057, 0.25, 0.04666, 0.2897, 0.05057, 0.3278, 0.06214, 0.363, 0.08093, 0.3938, 0.1062, 0.4191, 0.137, 0.4379, 0.1722, 0.4494, 0.2103, 0.4533, 0.25, 0.4494, 0.2897, 0.4379, 0.3278, 0.4191, 0.363, 0.3938, 0.3938, 0.363, 0.4191, 0.3278, 0.4379, 0.4191, 0.363, 0.3938, 0.3938, 0.3938, 0.3938, 0.4191, 0.363, 0.25, 0.4533, 0.2103, 0.4494, 0.2103, 0.4494, 0.25, 0.4533, 0.137, 0.08093, 0.1722, 0.06214, 0.1722, 0.06214, 0.137, 0.08093, 0.4379, 0.3278, 0.4191, 0.363, 0.4191, 0.363, 0.4379, 0.3278, 0.1062, 0.1062, 0.137, 0.08093, 0.137, 0.08093, 0.1062, 0.1062, 0.4494, 0.2897, 0.4379, 0.3278, 0.4379, 0.3278, 0.4494, 0.2897, 0.08093, 0.137, 0.1062, 0.1062, 0.1062, 0.1062, 0.08093, 0.137, 0.4533, 0.25, 0.4494, 0.2897, 0.4494, 0.2897, 0.4533, 0.25, 0.06214, 0.1722, 0.08093, 0.137, 0.08093, 0.137, 0.06214, 0.1722, 0.4494, 0.2103, 0.4533, 0.25, 0.4533, 0.25, 0.4494, 0.2103, 0.05057, 0.2103, 0.06214, 0.1722, 0.06214, 0.1722, 0.05057, 0.2103, 0.4379, 0.1722, 0.4494, 0.2103, 0.4494, 0.2103, 0.4379, 0.1722, 0.04666, 0.25, 0.05057, 0.2103, 0.05057, 0.2103, 0.04666, 0.25, 0.4191, 0.137, 0.4379, 0.1722, 0.4379, 0.1722, 0.4191, 0.137, 0.05057, 0.2897, 0.04666, 0.25, 0.04666, 0.25, 0.05057, 0.2897, 0.3938, 0.1062, 0.4191, 0.137, 0.4191, 0.137, 0.3938, 0.1062, 0.06214, 0.3278, 0.05057, 0.2897, 0.05057, 0.2897, 0.06214, 0.3278, 0.363, 0.08093, 0.3938, 0.1062, 0.3938, 0.1062, 0.363, 0.08093, 0.08093, 0.363, 0.06214, 0.3278, 0.06214, 0.3278, 0.08093, 0.363, 0.3278, 0.06214, 0.363, 0.08093, 0.363, 0.08093, 0.3278, 0.06214, 0.2897, 0.4494, 0.25, 0.4533, 0.25, 0.4533, 0.2897, 0.4494, 0.1062, 0.3938, 0.08093, 0.363, 0.08093, 0.363, 0.1062, 0.3938, 0.2897, 0.05057, 0.3278, 0.06214, 0.3278, 0.06214, 0.2897, 0.05057, 0.3278, 0.4379, 0.2897, 0.4494, 0.2897, 0.4494, 0.3278, 0.4379, 0.137, 0.4191, 0.1062, 0.3938, 0.1062, 0.3938, 0.137, 0.4191, 0.25, 0.04666, 0.2897, 0.05057, 0.2897, 0.05057, 0.25, 0.04666, 0.363, 0.4191, 0.3278, 0.4379, 0.3278, 0.4379, 0.363, 0.4191, 0.1722, 0.4379, 0.137, 0.4191, 0.137, 0.4191, 0.1722, 0.4379, 0.2103, 0.05057, 0.25, 0.04666, 0.25, 0.04666, 0.2103, 0.05057, 0.3938, 0.3938, 0.363, 0.4191, 0.363, 0.4191, 0.3938, 0.3938, 0.2103, 0.4494, 0.1722, 0.4379, 0.1722, 0.4379, 0.2103, 0.4494])
me_cylinder_001.use_remesh_fix_poles = True
me_cylinder_001.use_remesh_preserve_attributes = False
me_cylinder_001.update()

# ---- objects
ob_cylinder = bpy.data.objects.new('Cylinder', me_cylinder)
ob_cylinder_001 = bpy.data.objects.new('Cylinder.001', me_cylinder_001)

# ---- transforms, parenting, visibility, modifiers, constraints
ob_cylinder.location = (0.0, 0.0, 0.0)
ob_cylinder.rotation_euler = (1.571, -0.0, 0.0)
_m = ob_cylinder.modifiers.new('Auto Smooth', 'NODES')
_m.node_group = ng_auto_smooth
_gi = [s.identifier for s in ng_auto_smooth.interface.items_tree if s.item_type == 'SOCKET' and s.in_out == 'INPUT']
_m[_gi[1]] = 0.5236  # Angle
ob_cylinder_001.location = (0.0, 0.0, 0.0)
ob_cylinder_001.rotation_euler = (1.571, -0.0, 0.0)
_m = ob_cylinder_001.modifiers.new('Auto Smooth', 'NODES')
_m.node_group = ng_auto_smooth
_gi = [s.identifier for s in ng_auto_smooth.interface.items_tree if s.item_type == 'SOCKET' and s.in_out == 'INPUT']
_m[_gi[1]] = 0.5236  # Angle

# ---- collection membership
col_collection.objects.link(ob_cylinder)
col_collection.objects.link(ob_cylinder_001)

# ---- scene / render settings (as saved in the file)
scene.frame_start = 1; scene.frame_end = 250; scene.frame_set(1)
scene.render.engine = 'BLENDER_EEVEE_NEXT'
scene.cycles.sampling_pattern = 'TABULATED_SOBOL'
scene.cycles.use_light_tree = False
scene.view_settings.view_transform = 'Filmic'
bpy.context.view_layer.update()

# ---- added for rendering (the .blend has no active camera and no usable light): camera, sun
cam_auto = bpy.data.cameras.new('AutoCamera')
cam_auto.lens = 50.0
cam_auto.sensor_width = 36.0
cam_auto.clip_end = 1000.0
ob_auto_camera = bpy.data.objects.new('AutoCamera', cam_auto)
scene.collection.objects.link(ob_auto_camera)
ob_auto_camera.location = (7.23717, -9.31567, 5.78974)
ob_auto_camera.rotation_euler = (1.09748, -7.21219e-08, 0.694738)
scene.camera = ob_auto_camera
light_auto_sun = bpy.data.lights.new('AutoSun', 'SUN')
light_auto_sun.energy = 3.0
light_auto_sun.angle = 0.0523599
ob_auto_sun = bpy.data.objects.new('AutoSun', light_auto_sun)
scene.collection.objects.link(ob_auto_sun)
ob_auto_sun.rotation_euler = (0.872665, 0.174533, 0.523599)
bpy.context.view_layer.update()
